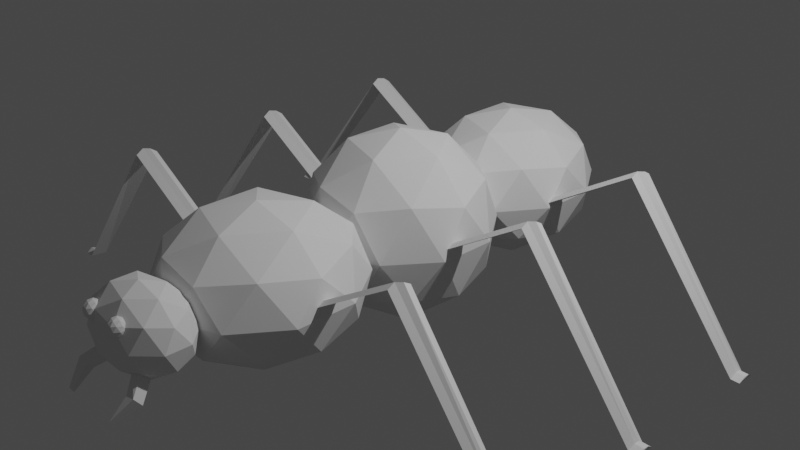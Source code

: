 # Source: ant.blend  (saved by Blender 2.92.15; exported with 4.5.12 LTS)
import bpy
from mathutils import Matrix  # noqa: F401  (used for matrix-valued properties, if any)

bpy.ops.wm.read_factory_settings(use_empty=True)
scene = bpy.context.scene
scene.name = 'Scene'

# ---- collections
col_collection = bpy.data.collections.new('Collection'); scene.collection.children.link(col_collection)

# ---- world
world_world = bpy.data.worlds.new('World'); scene.world = world_world
world_world.use_nodes = True; world_world.node_tree.nodes.clear()
_N = world_world.node_tree.nodes; _L = world_world.node_tree.links
n0 = _N.new('ShaderNodeOutputWorld'); n0.name = 'World Output'; n0.location = (300, 300)
n1 = _N.new('ShaderNodeBackground'); n1.name = 'Background'; n1.location = (10, 300)
n1.inputs[0].default_value = (0.05088, 0.05088, 0.05088, 1.0)
_L.new(n1.outputs[0], n0.inputs[0])
n0.is_active_output = True
world_world.color = (0.05088, 0.05088, 0.05088)
world_world.use_sun_shadow = False
world_world.sun_shadow_jitter_overblur = 0.0

# ---- cameras
cam_camera = bpy.data.cameras.new('Camera')
cam_camera.clip_end = 100.0
cam_camera.ortho_scale = 7.314

# ---- lights
light_light = bpy.data.lights.new('Light', 'POINT')
light_light.transmission_factor = 0.0
light_light.energy = 1000.0
light_light.shadow_soft_size = 0.1
light_light.shadow_maximum_resolution = 0.006
light_light.use_absolute_resolution = True

# ---- meshes
me_cube_002 = bpy.data.meshes.new('Cube.002')
me_cube_002.from_pydata([(-0.7942, -1.838, -0.5169), (-0.1438, 1.528, 0.7001), (-0.6421, -1.508, -0.5897), (0.2279, 2.582, 0.4027), (-0.4176, -2.018, -0.4936), (1.317, 1.175, 0.7001), (-0.2248, -1.523, -0.612), (1.689, 2.229, 0.4027), (0.4903, -0.3051, 0.1216), (0.7275, 0.3511, -0.08647), (2.235, 0.1825, -0.1372), (1.929, -0.8554, 0.1744), (-2.781, -1.523, 10.82), (-9.284, 6.947, 9.071), (2.695, 2.031, 7.917), (11.3, -0.0164, 10.51), (4.634, 3.635, 13.26), (-8.086, 7.938, 12.37), (0.7749, 13.69, 7.676), (13.49, 9.384, 8.563), (14.69, 10.38, 11.87), (2.713, 15.29, 13.02), (-5.888, 17.34, 10.43), (8.189, 18.84, 10.12), (-0.5248, -1.222, 9.175), (-7.566, 1.668, 9.854), (-4.347, 3.756, 8.147), (-10.68, 7.229, 10.77), (-6.862, 2.25, 11.8), (4.531, -2.425, 10.7), (7.75, -0.3368, 8.991), (0.6144, -0.2791, 12.32), (8.889, 0.6062, 12.13), (-2.504, 5.282, 13.23), (-9.393, 12.75, 9.625), (-8.689, 13.34, 11.57), (1.565, 7.718, 7.327), (-5.476, 10.61, 8.006), (14.1, 3.985, 9.371), (9.041, 5.189, 7.849), (10.88, 6.714, 12.93), (14.8, 4.568, 11.31), (-3.633, 12.13, 13.09), (3.843, 9.604, 13.61), (-3.48, 16.72, 8.805), (7.912, 12.04, 7.707), (16.09, 10.09, 10.17), (9.756, 13.57, 12.79), (-2.341, 17.66, 11.95), (4.794, 17.6, 8.621), (0.8775, 19.75, 10.24), (12.27, 15.07, 9.142), (12.97, 15.65, 11.08), (5.933, 18.54, 11.76), (-3.551, -0.9063, 5.256), (-10.76, 6.289, 3.473), (1.206, 1.359, 2.271), (9.852, -0.6511, 4.985), (3.234, 3.037, 7.864), (-9.502, 7.327, 6.93), (-1.805, 10.99, 2.1), (10.93, 6.702, 3.035), (12.19, 7.74, 6.492), (0.2233, 12.67, 7.694), (-8.423, 14.68, 4.98), (4.981, 14.93, 4.709), (-1.504, -0.9656, 3.549), (-8.535, 1.932, 4.256), (-5.739, 3.264, 2.501), (-12.03, 6.772, 5.24), (-7.798, 2.542, 6.288), (3.578, -2.147, 5.144), (6.375, -0.8157, 3.39), (-0.3119, 0.02111, 6.837), (7.567, 0.1711, 6.678), (-3.81, 4.86, 7.821), (-11.4, 11.09, 4.093), (-10.66, 11.7, 6.125), (-0.4775, 6.028, 1.695), (-7.509, 8.926, 2.401), (12.09, 2.325, 3.839), (7.009, 3.506, 2.244), (8.938, 5.103, 7.563), (12.83, 2.935, 5.871), (-5.58, 10.52, 7.721), (1.907, 8.001, 8.27), (-6.137, 13.86, 3.287), (5.239, 9.168, 2.144), (13.46, 7.257, 4.725), (7.168, 10.76, 7.463), (-4.945, 14.84, 6.574), (1.741, 14.01, 3.128), (-2.149, 16.18, 4.82), (9.228, 11.49, 3.677), (9.964, 12.1, 5.709), (2.933, 14.99, 6.415), (0.2091, 2.121, 15.86), (-6.01, 9.084, 14.14), (4.709, 4.638, 13.0), (12.53, 2.882, 15.6), (6.647, 6.242, 18.34), (-4.812, 10.08, 17.44), (2.468, 14.15, 12.82), (13.93, 10.31, 13.72), (15.13, 11.31, 17.02), (4.406, 15.75, 18.16), (-3.416, 17.51, 15.56), (8.906, 18.27, 15.3), (2.09, 2.183, 14.23), (-4.21, 4.796, 14.9), (-1.565, 6.276, 13.22), (-7.162, 9.472, 15.83), (-3.506, 5.379, 16.84), (6.688, 1.151, 15.75), (9.333, 2.63, 14.07), (3.23, 3.126, 17.37), (10.47, 3.573, 17.21), (0.2781, 7.801, 18.3), (-6.341, 13.84, 14.72), (-5.637, 14.42, 16.67), (3.418, 9.252, 12.44), (-2.882, 11.87, 13.11), (14.75, 5.967, 14.5), (10.15, 6.999, 12.97), (12.0, 8.525, 18.05), (15.46, 6.55, 16.44), (-1.039, 13.39, 18.19), (5.697, 11.14, 18.72), (-1.357, 16.82, 13.95), (8.837, 12.59, 12.86), (16.28, 10.92, 15.33), (10.68, 14.11, 17.94), (-0.2182, 17.76, 17.09), (5.885, 17.26, 13.79), (2.427, 19.24, 15.41), (12.62, 15.01, 14.32), (13.33, 15.59, 16.26), (7.025, 18.21, 16.93), (-3.135, 1.313, 1.262), (-7.162, 5.521, 0.5235), (-0.2432, 2.748, 0.009809), (4.545, 1.458, 1.107), (0.5866, 3.434, 2.298), (-6.649, 5.945, 1.938), (-1.969, 8.267, -0.0879), (5.266, 5.756, 0.2725), (5.779, 6.181, 1.687), (-1.139, 8.954, 2.2), (-5.928, 10.24, 1.104), (1.753, 10.39, 0.9485), (-1.864, 1.36, 0.5534), (-5.931, 2.989, 0.8553), (-4.231, 3.833, 0.1194), (-7.996, 5.712, 1.253), (-5.63, 3.239, 1.687), (0.9503, 0.6017, 1.198), (2.65, 1.445, 0.4622), (-1.377, 1.763, 1.898), (3.138, 1.849, 1.807), (-3.442, 4.486, 2.296), (-7.572, 8.238, 0.7623), (-7.271, 8.488, 1.594), (-1.179, 5.447, -0.2399), (-5.245, 7.077, 0.062), (5.889, 3.213, 0.6166), (3.074, 3.971, -0.0281), (3.863, 4.624, 2.148), (6.19, 3.463, 1.448), (-4.456, 7.73, 2.238), (-0.2035, 6.254, 2.45), (-4.52, 9.853, 0.403), (2.059, 7.215, -0.08552), (6.614, 5.989, 0.9576), (2.849, 7.869, 2.091), (-4.033, 10.26, 1.748), (-0.005737, 9.938, 0.3118), (-2.333, 11.1, 1.012), (4.247, 8.462, 0.5236), (4.548, 8.712, 1.355), (0.482, 10.34, 1.657), (-5.051, 13.37, 14.74), (-14.61, 24.95, 14.65), (-5.463, 13.8, 15.38), (-15.02, 25.38, 15.29), (-39.92, 14.3, 15.41), (-39.8, 14.64, 15.96), (-41.12, 14.75, 15.42), (-40.99, 15.09, 15.98), (-5.378, 14.24, 15.11), (-4.795, 13.95, 14.94), (-14.36, 25.53, 14.85), (-14.94, 25.81, 15.02), (-39.67, 14.88, 15.61), (-39.69, 15.09, 15.75), (-40.87, 15.32, 15.62), (-40.89, 15.54, 15.76), (13.93, 6.593, 15.24), (30.65, 8.332, 14.8), (14.29, 6.181, 14.6), (31.01, 7.919, 14.16), (37.9, -14.51, 15.13), (37.86, -14.6, 14.56), (39.09, -14.96, 15.11), (39.05, -15.04, 14.54), (14.75, 6.701, 14.83), (14.18, 6.985, 15.0), (30.89, 8.724, 14.57), (31.46, 8.44, 14.4), (38.15, -14.12, 14.89), (38.29, -14.09, 14.74), (39.34, -14.57, 14.87), (39.48, -14.54, 14.72), (-6.858, 11.88, 9.756), (-16.42, 23.45, 9.668), (-7.27, 12.31, 10.39), (-16.83, 23.88, 10.31), (-41.73, 12.8, 10.42), (-41.6, 13.14, 10.98), (-42.93, 13.25, 10.44), (-42.8, 13.59, 10.99), (-7.186, 12.74, 10.12), (-6.603, 12.45, 9.957), (-16.16, 24.03, 9.869), (-16.75, 24.32, 10.04), (-41.47, 13.38, 10.62), (-41.5, 13.59, 10.76), (-42.67, 13.83, 10.64), (-42.7, 14.04, 10.78), (12.12, 5.097, 10.25), (28.84, 6.836, 9.819), (12.49, 4.685, 9.613), (29.2, 6.423, 9.178), (36.09, -16.0, 10.14), (36.05, -16.09, 9.575), (37.29, -16.45, 10.12), (37.25, -16.54, 9.556), (12.94, 5.206, 9.85), (12.37, 5.489, 10.02), (29.09, 7.228, 9.584), (29.66, 6.944, 9.414), (36.34, -15.61, 9.907), (36.48, -15.58, 9.759), (37.54, -16.06, 9.888), (37.68, -16.03, 9.74), (-8.654, 10.39, 4.804), (-18.22, 21.97, 4.716), (-9.066, 10.82, 5.443), (-18.63, 22.4, 5.355), (-43.53, 11.32, 5.47), (-43.4, 11.66, 6.029), (-44.72, 11.76, 5.483), (-44.6, 12.1, 6.042), (-8.981, 11.26, 5.172), (-8.398, 10.97, 5.005), (-17.96, 22.54, 4.917), (-18.54, 22.83, 5.085), (-43.27, 11.89, 5.671), (-43.3, 12.11, 5.811), (-44.47, 12.34, 5.684), (-44.49, 12.56, 5.824), (10.33, 3.611, 5.303), (27.04, 5.349, 4.867), (10.69, 3.198, 4.661), (27.41, 4.937, 4.225), (34.3, -17.49, 5.19), (34.26, -17.58, 4.623), (35.49, -17.94, 5.171), (35.45, -18.03, 4.604), (11.14, 3.719, 4.897), (10.57, 4.003, 5.068), (27.29, 5.742, 4.632), (27.86, 5.458, 4.462), (34.54, -17.1, 4.955), (34.69, -17.07, 4.806), (35.74, -17.55, 4.936), (35.88, -17.52, 4.788), (-2.611, 7.293, 0.09397), (-3.228, 8.096, -0.07197), (-2.092, 7.63, -0.1815), (-1.276, 7.436, 0.06419), (-1.908, 7.782, 0.3256), (-3.115, 8.19, 0.2414), (-2.274, 8.736, -0.2043), (-1.068, 8.327, -0.1202), (-0.9539, 8.421, 0.1932), (-2.09, 8.888, 0.3028), (-2.906, 9.082, 0.05707), (-1.571, 9.225, 0.02729), (-2.397, 7.321, -0.06209), (-3.065, 7.595, 0.002286), (-2.76, 7.793, -0.1596), (-3.361, 8.123, 0.08895), (-2.999, 7.651, 0.1865), (-1.918, 7.207, 0.08232), (-1.612, 7.405, -0.0796), (-2.289, 7.411, 0.236), (-1.504, 7.495, 0.2185), (-2.585, 7.938, 0.3226), (-3.239, 8.647, -0.01941), (-3.172, 8.702, 0.1648), (-2.199, 8.169, -0.2374), (-2.867, 8.443, -0.173), (-1.01, 7.815, -0.04354), (-1.49, 7.929, -0.188), (-1.315, 8.074, 0.2943), (-0.9435, 7.87, 0.1407), (-2.692, 8.588, 0.3092), (-1.983, 8.348, 0.3587), (-2.678, 9.023, -0.09719), (-1.597, 8.579, -0.2014), (-0.821, 8.395, 0.03231), (-1.422, 8.724, 0.2809), (-2.57, 9.112, 0.2009), (-1.893, 9.107, -0.1147), (-2.264, 9.311, 0.03894), (-1.184, 8.867, -0.06523), (-1.117, 8.922, 0.119), (-1.785, 9.196, 0.1834), (2.267, 5.472, 0.04114), (1.65, 6.275, -0.1248), (2.786, 5.809, -0.2343), (3.602, 5.615, 0.01136), (2.97, 5.961, 0.2727), (1.763, 6.369, 0.1886), (2.604, 6.915, -0.2571), (3.811, 6.506, -0.173), (3.924, 6.6, 0.1404), (2.788, 7.067, 0.2499), (1.972, 7.261, 0.004239), (3.307, 7.404, -0.02554), (2.481, 5.5, -0.1149), (1.813, 5.774, -0.05054), (2.118, 5.972, -0.2125), (1.517, 6.302, 0.03612), (1.879, 5.83, 0.1337), (2.96, 5.386, 0.02949), (3.266, 5.584, -0.1324), (2.589, 5.59, 0.1831), (3.374, 5.674, 0.1656), (2.293, 6.117, 0.2698), (1.639, 6.826, -0.07223), (1.706, 6.881, 0.112), (2.679, 6.348, -0.2903), (2.011, 6.622, -0.2259), (3.868, 5.994, -0.09637), (3.388, 6.108, -0.2408), (3.563, 6.253, 0.2415), (3.935, 6.05, 0.08784), (2.186, 6.767, 0.2564), (2.895, 6.527, 0.3059), (2.2, 7.202, -0.15), (3.281, 6.758, -0.2542), (4.057, 6.574, -0.02052), (3.456, 6.903, 0.2281), (2.308, 7.291, 0.148), (2.985, 7.286, -0.1675), (2.614, 7.49, -0.01389), (3.695, 7.046, -0.1181), (3.761, 7.101, 0.06615), (3.093, 7.375, 0.1305), (-7.891, 0.8999, -0.4655), (-4.582, 4.431, 0.4383), (-8.005, 0.6666, -0.3646), (-4.976, 3.44, 0.7511), (-8.235, 1.133, -0.4766), (-5.93, 4.989, 0.4865), (-8.394, 0.7409, -0.3283), (-6.324, 3.999, 0.7993), (-7.028, 3.114, 0.03841), (-7.322, 2.426, 0.2342), (-8.721, 2.809, 0.3351), (-8.346, 3.864, 0.03242)], [], [(8, 1, 3, 9), (9, 3, 7, 10), (10, 7, 5, 11), (11, 5, 1, 8), (2, 6, 4, 0), (7, 3, 1, 5), (4, 11, 8, 0), (6, 10, 11, 4), (2, 9, 10, 6), (0, 8, 9, 2), (12, 25, 24), (13, 25, 27), (12, 24, 29), (12, 29, 31), (12, 31, 28), (13, 27, 34), (14, 26, 36), (15, 30, 38), (16, 32, 40), (17, 33, 42), (13, 34, 37), (14, 36, 39), (15, 38, 41), (16, 40, 43), (17, 42, 35), (18, 44, 49), (19, 45, 51), (20, 46, 52), (21, 47, 53), (22, 48, 50), (50, 53, 23), (50, 48, 53), (48, 21, 53), (53, 52, 23), (53, 47, 52), (47, 20, 52), (52, 51, 23), (52, 46, 51), (46, 19, 51), (51, 49, 23), (51, 45, 49), (45, 18, 49), (49, 50, 23), (49, 44, 50), (44, 22, 50), (35, 48, 22), (35, 42, 48), (42, 21, 48), (43, 47, 21), (43, 40, 47), (40, 20, 47), (41, 46, 20), (41, 38, 46), (38, 19, 46), (39, 45, 19), (39, 36, 45), (36, 18, 45), (37, 44, 18), (37, 34, 44), (34, 22, 44), (42, 43, 21), (42, 33, 43), (33, 16, 43), (40, 41, 20), (40, 32, 41), (32, 15, 41), (38, 39, 19), (38, 30, 39), (30, 14, 39), (36, 37, 18), (36, 26, 37), (26, 13, 37), (34, 35, 22), (34, 27, 35), (27, 17, 35), (28, 33, 17), (28, 31, 33), (31, 16, 33), (31, 32, 16), (31, 29, 32), (29, 15, 32), (29, 30, 15), (29, 24, 30), (24, 14, 30), (27, 28, 17), (27, 25, 28), (25, 12, 28), (24, 26, 14), (24, 25, 26), (25, 13, 26), (54, 67, 66), (55, 67, 69), (54, 66, 71), (54, 71, 73), (54, 73, 70), (55, 69, 76), (56, 68, 78), (57, 72, 80), (58, 74, 82), (59, 75, 84), (55, 76, 79), (56, 78, 81), (57, 80, 83), (58, 82, 85), (59, 84, 77), (60, 86, 91), (61, 87, 93), (62, 88, 94), (63, 89, 95), (64, 90, 92), (92, 95, 65), (92, 90, 95), (90, 63, 95), (95, 94, 65), (95, 89, 94), (89, 62, 94), (94, 93, 65), (94, 88, 93), (88, 61, 93), (93, 91, 65), (93, 87, 91), (87, 60, 91), (91, 92, 65), (91, 86, 92), (86, 64, 92), (77, 90, 64), (77, 84, 90), (84, 63, 90), (85, 89, 63), (85, 82, 89), (82, 62, 89), (83, 88, 62), (83, 80, 88), (80, 61, 88), (81, 87, 61), (81, 78, 87), (78, 60, 87), (79, 86, 60), (79, 76, 86), (76, 64, 86), (84, 85, 63), (84, 75, 85), (75, 58, 85), (82, 83, 62), (82, 74, 83), (74, 57, 83), (80, 81, 61), (80, 72, 81), (72, 56, 81), (78, 79, 60), (78, 68, 79), (68, 55, 79), (76, 77, 64), (76, 69, 77), (69, 59, 77), (70, 75, 59), (70, 73, 75), (73, 58, 75), (73, 74, 58), (73, 71, 74), (71, 57, 74), (71, 72, 57), (71, 66, 72), (66, 56, 72), (69, 70, 59), (69, 67, 70), (67, 54, 70), (66, 68, 56), (66, 67, 68), (67, 55, 68), (96, 109, 108), (97, 109, 111), (96, 108, 113), (96, 113, 115), (96, 115, 112), (97, 111, 118), (98, 110, 120), (99, 114, 122), (100, 116, 124), (101, 117, 126), (97, 118, 121), (98, 120, 123), (99, 122, 125), (100, 124, 127), (101, 126, 119), (102, 128, 133), (103, 129, 135), (104, 130, 136), (105, 131, 137), (106, 132, 134), (134, 137, 107), (134, 132, 137), (132, 105, 137), (137, 136, 107), (137, 131, 136), (131, 104, 136), (136, 135, 107), (136, 130, 135), (130, 103, 135), (135, 133, 107), (135, 129, 133), (129, 102, 133), (133, 134, 107), (133, 128, 134), (128, 106, 134), (119, 132, 106), (119, 126, 132), (126, 105, 132), (127, 131, 105), (127, 124, 131), (124, 104, 131), (125, 130, 104), (125, 122, 130), (122, 103, 130), (123, 129, 103), (123, 120, 129), (120, 102, 129), (121, 128, 102), (121, 118, 128), (118, 106, 128), (126, 127, 105), (126, 117, 127), (117, 100, 127), (124, 125, 104), (124, 116, 125), (116, 99, 125), (122, 123, 103), (122, 114, 123), (114, 98, 123), (120, 121, 102), (120, 110, 121), (110, 97, 121), (118, 119, 106), (118, 111, 119), (111, 101, 119), (112, 117, 101), (112, 115, 117), (115, 100, 117), (115, 116, 100), (115, 113, 116), (113, 99, 116), (113, 114, 99), (113, 108, 114), (108, 98, 114), (111, 112, 101), (111, 109, 112), (109, 96, 112), (108, 110, 98), (108, 109, 110), (109, 97, 110), (138, 151, 150), (139, 151, 153), (138, 150, 155), (138, 155, 157), (138, 157, 154), (139, 153, 160), (140, 152, 162), (141, 156, 164), (142, 158, 166), (143, 159, 168), (139, 160, 163), (140, 162, 165), (141, 164, 167), (142, 166, 169), (143, 168, 161), (144, 170, 175), (145, 171, 177), (146, 172, 178), (147, 173, 179), (148, 174, 176), (176, 179, 149), (176, 174, 179), (174, 147, 179), (179, 178, 149), (179, 173, 178), (173, 146, 178), (178, 177, 149), (178, 172, 177), (172, 145, 177), (177, 175, 149), (177, 171, 175), (171, 144, 175), (175, 176, 149), (175, 170, 176), (170, 148, 176), (161, 174, 148), (161, 168, 174), (168, 147, 174), (169, 173, 147), (169, 166, 173), (166, 146, 173), (167, 172, 146), (167, 164, 172), (164, 145, 172), (165, 171, 145), (165, 162, 171), (162, 144, 171), (163, 170, 144), (163, 160, 170), (160, 148, 170), (168, 169, 147), (168, 159, 169), (159, 142, 169), (166, 167, 146), (166, 158, 167), (158, 141, 167), (164, 165, 145), (164, 156, 165), (156, 140, 165), (162, 163, 144), (162, 152, 163), (152, 139, 163), (160, 161, 148), (160, 153, 161), (153, 143, 161), (154, 159, 143), (154, 157, 159), (157, 142, 159), (157, 158, 142), (157, 155, 158), (155, 141, 158), (155, 156, 141), (155, 150, 156), (150, 140, 156), (153, 154, 143), (153, 151, 154), (151, 138, 154), (150, 152, 140), (150, 151, 152), (151, 139, 152), (180, 182, 183, 181), (183, 185, 184, 181), (185, 187, 186, 184), (189, 190, 191, 188), (191, 190, 192, 193), (193, 192, 194, 195), (187, 185, 193, 195), (181, 184, 192, 190), (182, 180, 189, 188), (184, 186, 194, 192), (186, 187, 195, 194), (185, 183, 191, 193), (183, 182, 188, 191), (180, 181, 190, 189), (196, 198, 199, 197), (199, 201, 200, 197), (201, 203, 202, 200), (205, 206, 207, 204), (207, 206, 208, 209), (209, 208, 210, 211), (203, 201, 209, 211), (197, 200, 208, 206), (198, 196, 205, 204), (200, 202, 210, 208), (202, 203, 211, 210), (201, 199, 207, 209), (199, 198, 204, 207), (196, 197, 206, 205), (212, 214, 215, 213), (215, 217, 216, 213), (217, 219, 218, 216), (221, 222, 223, 220), (223, 222, 224, 225), (225, 224, 226, 227), (219, 217, 225, 227), (213, 216, 224, 222), (214, 212, 221, 220), (216, 218, 226, 224), (218, 219, 227, 226), (217, 215, 223, 225), (215, 214, 220, 223), (212, 213, 222, 221), (228, 230, 231, 229), (231, 233, 232, 229), (233, 235, 234, 232), (237, 238, 239, 236), (239, 238, 240, 241), (241, 240, 242, 243), (235, 233, 241, 243), (229, 232, 240, 238), (230, 228, 237, 236), (232, 234, 242, 240), (234, 235, 243, 242), (233, 231, 239, 241), (231, 230, 236, 239), (228, 229, 238, 237), (244, 246, 247, 245), (247, 249, 248, 245), (249, 251, 250, 248), (253, 254, 255, 252), (255, 254, 256, 257), (257, 256, 258, 259), (251, 249, 257, 259), (245, 248, 256, 254), (246, 244, 253, 252), (248, 250, 258, 256), (250, 251, 259, 258), (249, 247, 255, 257), (247, 246, 252, 255), (244, 245, 254, 253), (260, 262, 263, 261), (263, 265, 264, 261), (265, 267, 266, 264), (269, 270, 271, 268), (271, 270, 272, 273), (273, 272, 274, 275), (267, 265, 273, 275), (261, 264, 272, 270), (262, 260, 269, 268), (264, 266, 274, 272), (266, 267, 275, 274), (265, 263, 271, 273), (263, 262, 268, 271), (260, 261, 270, 269), (276, 289, 288), (277, 289, 291), (276, 288, 293), (276, 293, 295), (276, 295, 292), (277, 291, 298), (278, 290, 300), (279, 294, 302), (280, 296, 304), (281, 297, 306), (277, 298, 301), (278, 300, 303), (279, 302, 305), (280, 304, 307), (281, 306, 299), (282, 308, 313), (283, 309, 315), (284, 310, 316), (285, 311, 317), (286, 312, 314), (314, 317, 287), (314, 312, 317), (312, 285, 317), (317, 316, 287), (317, 311, 316), (311, 284, 316), (316, 315, 287), (316, 310, 315), (310, 283, 315), (315, 313, 287), (315, 309, 313), (309, 282, 313), (313, 314, 287), (313, 308, 314), (308, 286, 314), (299, 312, 286), (299, 306, 312), (306, 285, 312), (307, 311, 285), (307, 304, 311), (304, 284, 311), (305, 310, 284), (305, 302, 310), (302, 283, 310), (303, 309, 283), (303, 300, 309), (300, 282, 309), (301, 308, 282), (301, 298, 308), (298, 286, 308), (306, 307, 285), (306, 297, 307), (297, 280, 307), (304, 305, 284), (304, 296, 305), (296, 279, 305), (302, 303, 283), (302, 294, 303), (294, 278, 303), (300, 301, 282), (300, 290, 301), (290, 277, 301), (298, 299, 286), (298, 291, 299), (291, 281, 299), (292, 297, 281), (292, 295, 297), (295, 280, 297), (295, 296, 280), (295, 293, 296), (293, 279, 296), (293, 294, 279), (293, 288, 294), (288, 278, 294), (291, 292, 281), (291, 289, 292), (289, 276, 292), (288, 290, 278), (288, 289, 290), (289, 277, 290), (318, 331, 330), (319, 331, 333), (318, 330, 335), (318, 335, 337), (318, 337, 334), (319, 333, 340), (320, 332, 342), (321, 336, 344), (322, 338, 346), (323, 339, 348), (319, 340, 343), (320, 342, 345), (321, 344, 347), (322, 346, 349), (323, 348, 341), (324, 350, 355), (325, 351, 357), (326, 352, 358), (327, 353, 359), (328, 354, 356), (356, 359, 329), (356, 354, 359), (354, 327, 359), (359, 358, 329), (359, 353, 358), (353, 326, 358), (358, 357, 329), (358, 352, 357), (352, 325, 357), (357, 355, 329), (357, 351, 355), (351, 324, 355), (355, 356, 329), (355, 350, 356), (350, 328, 356), (341, 354, 328), (341, 348, 354), (348, 327, 354), (349, 353, 327), (349, 346, 353), (346, 326, 353), (347, 352, 326), (347, 344, 352), (344, 325, 352), (345, 351, 325), (345, 342, 351), (342, 324, 351), (343, 350, 324), (343, 340, 350), (340, 328, 350), (348, 349, 327), (348, 339, 349), (339, 322, 349), (346, 347, 326), (346, 338, 347), (338, 321, 347), (344, 345, 325), (344, 336, 345), (336, 320, 345), (342, 343, 324), (342, 332, 343), (332, 319, 343), (340, 341, 328), (340, 333, 341), (333, 323, 341), (334, 339, 323), (334, 337, 339), (337, 322, 339), (337, 338, 322), (337, 335, 338), (335, 321, 338), (335, 336, 321), (335, 330, 336), (330, 320, 336), (333, 334, 323), (333, 331, 334), (331, 318, 334), (330, 332, 320), (330, 331, 332), (331, 319, 332), (368, 361, 363, 369), (369, 363, 367, 370), (370, 367, 365, 371), (371, 365, 361, 368), (362, 366, 364, 360), (367, 363, 361, 365), (364, 371, 368, 360), (366, 370, 371, 364), (362, 369, 370, 366), (360, 368, 369, 362)])
_uv = me_cube_002.uv_layers.new(name='UVMap')
_uv.uv.foreach_set('vector', [0.5021, 0.0, 0.625, 0.0, 0.625, 0.25, 0.5021, 0.4498, 0.5021, 0.4498, 0.625, 0.25, 0.625, 0.5, 0.5021, 0.5, 0.5021, 0.5, 0.625, 0.5, 0.625, 0.75, 0.5021, 0.75, 0.5021, 0.75, 0.625, 0.75, 0.625, 1.0, 0.5021, 0.8002, 0.125, 0.5, 0.375, 0.5, 0.375, 0.75, 0.125, 0.75, 0.625, 0.5, 0.875, 0.5, 0.875, 0.75, 0.625, 0.75, 0.375, 0.75, 0.5021, 0.75, 0.5021, 0.8002, 0.375, 1.0, 0.375, 0.5, 0.5021, 0.5, 0.5021, 0.75, 0.375, 0.75, 0.375, 0.25, 0.5021, 0.4498, 0.5021, 0.5, 0.375, 0.5, 0.375, 0.0, 0.5021, 0.0, 0.5021, 0.4498, 0.375, 0.25, 0.8182, 0.0, 0.7727, 0.07873, 0.8636, 0.07873, 0.7273, 0.1575, 0.6818, 0.07873, 0.6364, 0.1575, 0.09091, 0.0, 0.04545, 0.07873, 0.1364, 0.07873, 0.2727, 0.0, 0.2273, 0.07873, 0.3182, 0.07873, 0.4545, 0.0, 0.4091, 0.07873, 0.5, 0.07873, 0.7273, 0.1575, 0.6364, 0.1575, 0.6818, 0.2362, 0.9091, 0.1575, 0.8182, 0.1575, 0.8636, 0.2362, 0.1818, 0.1575, 0.09091, 0.1575, 0.1364, 0.2362, 0.3636, 0.1575, 0.2727, 0.1575, 0.3182, 0.2362, 0.5455, 0.1575, 0.4545, 0.1575, 0.5, 0.2362, 0.7273, 0.1575, 0.6818, 0.2362, 0.7727, 0.2362, 0.9091, 0.1575, 0.8636, 0.2362, 0.9545, 0.2362, 0.1818, 0.1575, 0.1364, 0.2362, 0.2273, 0.2362, 0.3636, 0.1575, 0.3182, 0.2362, 0.4091, 0.2362, 0.5455, 0.1575, 0.5, 0.2362, 0.5909, 0.2362, 0.8182, 0.3149, 0.7273, 0.3149, 0.7727, 0.3937, 1.0, 0.3149, 0.9091, 0.3149, 0.9545, 0.3937, 0.2727, 0.3149, 0.1818, 0.3149, 0.2273, 0.3937, 0.4545, 0.3149, 0.3636, 0.3149, 0.4091, 0.3937, 0.6364, 0.3149, 0.5455, 0.3149, 0.5909, 0.3937, 0.5909, 0.3937, 0.5, 0.3937, 0.5455, 0.4724, 0.5909, 0.3937, 0.5455, 0.3149, 0.5, 0.3937, 0.5455, 0.3149, 0.4545, 0.3149, 0.5, 0.3937, 0.4091, 0.3937, 0.3182, 0.3937, 0.3636, 0.4724, 0.4091, 0.3937, 0.3636, 0.3149, 0.3182, 0.3937, 0.3636, 0.3149, 0.2727, 0.3149, 0.3182, 0.3937, 0.2273, 0.3937, 0.1364, 0.3937, 0.1818, 0.4724, 0.2273, 0.3937, 0.1818, 0.3149, 0.1364, 0.3937, 0.1818, 0.3149, 0.09091, 0.3149, 0.1364, 0.3937, 0.9545, 0.3937, 0.8636, 0.3937, 0.9091, 0.4724, 0.9545, 0.3937, 0.9091, 0.3149, 0.8636, 0.3937, 0.9091, 0.3149, 0.8182, 0.3149, 0.8636, 0.3937, 0.7727, 0.3937, 0.6818, 0.3937, 0.7273, 0.4724, 0.7727, 0.3937, 0.7273, 0.3149, 0.6818, 0.3937, 0.7273, 0.3149, 0.6364, 0.3149, 0.6818, 0.3937, 0.5909, 0.2362, 0.5455, 0.3149, 0.6364, 0.3149, 0.5909, 0.2362, 0.5, 0.2362, 0.5455, 0.3149, 0.5, 0.2362, 0.4545, 0.3149, 0.5455, 0.3149, 0.4091, 0.2362, 0.3636, 0.3149, 0.4545, 0.3149, 0.4091, 0.2362, 0.3182, 0.2362, 0.3636, 0.3149, 0.3182, 0.2362, 0.2727, 0.3149, 0.3636, 0.3149, 0.2273, 0.2362, 0.1818, 0.3149, 0.2727, 0.3149, 0.2273, 0.2362, 0.1364, 0.2362, 0.1818, 0.3149, 0.1364, 0.2362, 0.09091, 0.3149, 0.1818, 0.3149, 0.9545, 0.2362, 0.9091, 0.3149, 1.0, 0.3149, 0.9545, 0.2362, 0.8636, 0.2362, 0.9091, 0.3149, 0.8636, 0.2362, 0.8182, 0.3149, 0.9091, 0.3149, 0.7727, 0.2362, 0.7273, 0.3149, 0.8182, 0.3149, 0.7727, 0.2362, 0.6818, 0.2362, 0.7273, 0.3149, 0.6818, 0.2362, 0.6364, 0.3149, 0.7273, 0.3149, 0.5, 0.2362, 0.4091, 0.2362, 0.4545, 0.3149, 0.5, 0.2362, 0.4545, 0.1575, 0.4091, 0.2362, 0.4545, 0.1575, 0.3636, 0.1575, 0.4091, 0.2362, 0.3182, 0.2362, 0.2273, 0.2362, 0.2727, 0.3149, 0.3182, 0.2362, 0.2727, 0.1575, 0.2273, 0.2362, 0.2727, 0.1575, 0.1818, 0.1575, 0.2273, 0.2362, 0.1364, 0.2362, 0.04545, 0.2362, 0.09091, 0.3149, 0.1364, 0.2362, 0.09091, 0.1575, 0.04545, 0.2362, 0.09091, 0.1575, 0.0, 0.1575, 0.04545, 0.2362, 0.8636, 0.2362, 0.7727, 0.2362, 0.8182, 0.3149, 0.8636, 0.2362, 0.8182, 0.1575, 0.7727, 0.2362, 0.8182, 0.1575, 0.7273, 0.1575, 0.7727, 0.2362, 0.6818, 0.2362, 0.5909, 0.2362, 0.6364, 0.3149, 0.6818, 0.2362, 0.6364, 0.1575, 0.5909, 0.2362, 0.6364, 0.1575, 0.5455, 0.1575, 0.5909, 0.2362, 0.5, 0.07873, 0.4545, 0.1575, 0.5455, 0.1575, 0.5, 0.07873, 0.4091, 0.07873, 0.4545, 0.1575, 0.4091, 0.07873, 0.3636, 0.1575, 0.4545, 0.1575, 0.3182, 0.07873, 0.2727, 0.1575, 0.3636, 0.1575, 0.3182, 0.07873, 0.2273, 0.07873, 0.2727, 0.1575, 0.2273, 0.07873, 0.1818, 0.1575, 0.2727, 0.1575, 0.1364, 0.07873, 0.09091, 0.1575, 0.1818, 0.1575, 0.1364, 0.07873, 0.04545, 0.07873, 0.09091, 0.1575, 0.04545, 0.07873, 0.0, 0.1575, 0.09091, 0.1575, 0.6364, 0.1575, 0.5909, 0.07873, 0.5455, 0.1575, 0.6364, 0.1575, 0.6818, 0.07873, 0.5909, 0.07873, 0.6818, 0.07873, 0.6364, 0.0, 0.5909, 0.07873, 0.8636, 0.07873, 0.8182, 0.1575, 0.9091, 0.1575, 0.8636, 0.07873, 0.7727, 0.07873, 0.8182, 0.1575, 0.7727, 0.07873, 0.7273, 0.1575, 0.8182, 0.1575, 0.8182, 0.0, 0.7727, 0.07873, 0.8636, 0.07873, 0.7273, 0.1575, 0.6818, 0.07873, 0.6364, 0.1575, 0.09091, 0.0, 0.04545, 0.07873, 0.1364, 0.07873, 0.2727, 0.0, 0.2273, 0.07873, 0.3182, 0.07873, 0.4545, 0.0, 0.4091, 0.07873, 0.5, 0.07873, 0.7273, 0.1575, 0.6364, 0.1575, 0.6818, 0.2362, 0.9091, 0.1575, 0.8182, 0.1575, 0.8636, 0.2362, 0.1818, 0.1575, 0.09091, 0.1575, 0.1364, 0.2362, 0.3636, 0.1575, 0.2727, 0.1575, 0.3182, 0.2362, 0.5455, 0.1575, 0.4545, 0.1575, 0.5, 0.2362, 0.7273, 0.1575, 0.6818, 0.2362, 0.7727, 0.2362, 0.9091, 0.1575, 0.8636, 0.2362, 0.9545, 0.2362, 0.1818, 0.1575, 0.1364, 0.2362, 0.2273, 0.2362, 0.3636, 0.1575, 0.3182, 0.2362, 0.4091, 0.2362, 0.5455, 0.1575, 0.5, 0.2362, 0.5909, 0.2362, 0.8182, 0.3149, 0.7273, 0.3149, 0.7727, 0.3937, 1.0, 0.3149, 0.9091, 0.3149, 0.9545, 0.3937, 0.2727, 0.3149, 0.1818, 0.3149, 0.2273, 0.3937, 0.4545, 0.3149, 0.3636, 0.3149, 0.4091, 0.3937, 0.6364, 0.3149, 0.5455, 0.3149, 0.5909, 0.3937, 0.5909, 0.3937, 0.5, 0.3937, 0.5455, 0.4724, 0.5909, 0.3937, 0.5455, 0.3149, 0.5, 0.3937, 0.5455, 0.3149, 0.4545, 0.3149, 0.5, 0.3937, 0.4091, 0.3937, 0.3182, 0.3937, 0.3636, 0.4724, 0.4091, 0.3937, 0.3636, 0.3149, 0.3182, 0.3937, 0.3636, 0.3149, 0.2727, 0.3149, 0.3182, 0.3937, 0.2273, 0.3937, 0.1364, 0.3937, 0.1818, 0.4724, 0.2273, 0.3937, 0.1818, 0.3149, 0.1364, 0.3937, 0.1818, 0.3149, 0.09091, 0.3149, 0.1364, 0.3937, 0.9545, 0.3937, 0.8636, 0.3937, 0.9091, 0.4724, 0.9545, 0.3937, 0.9091, 0.3149, 0.8636, 0.3937, 0.9091, 0.3149, 0.8182, 0.3149, 0.8636, 0.3937, 0.7727, 0.3937, 0.6818, 0.3937, 0.7273, 0.4724, 0.7727, 0.3937, 0.7273, 0.3149, 0.6818, 0.3937, 0.7273, 0.3149, 0.6364, 0.3149, 0.6818, 0.3937, 0.5909, 0.2362, 0.5455, 0.3149, 0.6364, 0.3149, 0.5909, 0.2362, 0.5, 0.2362, 0.5455, 0.3149, 0.5, 0.2362, 0.4545, 0.3149, 0.5455, 0.3149, 0.4091, 0.2362, 0.3636, 0.3149, 0.4545, 0.3149, 0.4091, 0.2362, 0.3182, 0.2362, 0.3636, 0.3149, 0.3182, 0.2362, 0.2727, 0.3149, 0.3636, 0.3149, 0.2273, 0.2362, 0.1818, 0.3149, 0.2727, 0.3149, 0.2273, 0.2362, 0.1364, 0.2362, 0.1818, 0.3149, 0.1364, 0.2362, 0.09091, 0.3149, 0.1818, 0.3149, 0.9545, 0.2362, 0.9091, 0.3149, 1.0, 0.3149, 0.9545, 0.2362, 0.8636, 0.2362, 0.9091, 0.3149, 0.8636, 0.2362, 0.8182, 0.3149, 0.9091, 0.3149, 0.7727, 0.2362, 0.7273, 0.3149, 0.8182, 0.3149, 0.7727, 0.2362, 0.6818, 0.2362, 0.7273, 0.3149, 0.6818, 0.2362, 0.6364, 0.3149, 0.7273, 0.3149, 0.5, 0.2362, 0.4091, 0.2362, 0.4545, 0.3149, 0.5, 0.2362, 0.4545, 0.1575, 0.4091, 0.2362, 0.4545, 0.1575, 0.3636, 0.1575, 0.4091, 0.2362, 0.3182, 0.2362, 0.2273, 0.2362, 0.2727, 0.3149, 0.3182, 0.2362, 0.2727, 0.1575, 0.2273, 0.2362, 0.2727, 0.1575, 0.1818, 0.1575, 0.2273, 0.2362, 0.1364, 0.2362, 0.04545, 0.2362, 0.09091, 0.3149, 0.1364, 0.2362, 0.09091, 0.1575, 0.04545, 0.2362, 0.09091, 0.1575, 0.0, 0.1575, 0.04545, 0.2362, 0.8636, 0.2362, 0.7727, 0.2362, 0.8182, 0.3149, 0.8636, 0.2362, 0.8182, 0.1575, 0.7727, 0.2362, 0.8182, 0.1575, 0.7273, 0.1575, 0.7727, 0.2362, 0.6818, 0.2362, 0.5909, 0.2362, 0.6364, 0.3149, 0.6818, 0.2362, 0.6364, 0.1575, 0.5909, 0.2362, 0.6364, 0.1575, 0.5455, 0.1575, 0.5909, 0.2362, 0.5, 0.07873, 0.4545, 0.1575, 0.5455, 0.1575, 0.5, 0.07873, 0.4091, 0.07873, 0.4545, 0.1575, 0.4091, 0.07873, 0.3636, 0.1575, 0.4545, 0.1575, 0.3182, 0.07873, 0.2727, 0.1575, 0.3636, 0.1575, 0.3182, 0.07873, 0.2273, 0.07873, 0.2727, 0.1575, 0.2273, 0.07873, 0.1818, 0.1575, 0.2727, 0.1575, 0.1364, 0.07873, 0.09091, 0.1575, 0.1818, 0.1575, 0.1364, 0.07873, 0.04545, 0.07873, 0.09091, 0.1575, 0.04545, 0.07873, 0.0, 0.1575, 0.09091, 0.1575, 0.6364, 0.1575, 0.5909, 0.07873, 0.5455, 0.1575, 0.6364, 0.1575, 0.6818, 0.07873, 0.5909, 0.07873, 0.6818, 0.07873, 0.6364, 0.0, 0.5909, 0.07873, 0.8636, 0.07873, 0.8182, 0.1575, 0.9091, 0.1575, 0.8636, 0.07873, 0.7727, 0.07873, 0.8182, 0.1575, 0.7727, 0.07873, 0.7273, 0.1575, 0.8182, 0.1575, 0.8182, 0.0, 0.7727, 0.07873, 0.8636, 0.07873, 0.7273, 0.1575, 0.6818, 0.07873, 0.6364, 0.1575, 0.09091, 0.0, 0.04545, 0.07873, 0.1364, 0.07873, 0.2727, 0.0, 0.2273, 0.07873, 0.3182, 0.07873, 0.4545, 0.0, 0.4091, 0.07873, 0.5, 0.07873, 0.7273, 0.1575, 0.6364, 0.1575, 0.6818, 0.2362, 0.9091, 0.1575, 0.8182, 0.1575, 0.8636, 0.2362, 0.1818, 0.1575, 0.09091, 0.1575, 0.1364, 0.2362, 0.3636, 0.1575, 0.2727, 0.1575, 0.3182, 0.2362, 0.5455, 0.1575, 0.4545, 0.1575, 0.5, 0.2362, 0.7273, 0.1575, 0.6818, 0.2362, 0.7727, 0.2362, 0.9091, 0.1575, 0.8636, 0.2362, 0.9545, 0.2362, 0.1818, 0.1575, 0.1364, 0.2362, 0.2273, 0.2362, 0.3636, 0.1575, 0.3182, 0.2362, 0.4091, 0.2362, 0.5455, 0.1575, 0.5, 0.2362, 0.5909, 0.2362, 0.8182, 0.3149, 0.7273, 0.3149, 0.7727, 0.3937, 1.0, 0.3149, 0.9091, 0.3149, 0.9545, 0.3937, 0.2727, 0.3149, 0.1818, 0.3149, 0.2273, 0.3937, 0.4545, 0.3149, 0.3636, 0.3149, 0.4091, 0.3937, 0.6364, 0.3149, 0.5455, 0.3149, 0.5909, 0.3937, 0.5909, 0.3937, 0.5, 0.3937, 0.5455, 0.4724, 0.5909, 0.3937, 0.5455, 0.3149, 0.5, 0.3937, 0.5455, 0.3149, 0.4545, 0.3149, 0.5, 0.3937, 0.4091, 0.3937, 0.3182, 0.3937, 0.3636, 0.4724, 0.4091, 0.3937, 0.3636, 0.3149, 0.3182, 0.3937, 0.3636, 0.3149, 0.2727, 0.3149, 0.3182, 0.3937, 0.2273, 0.3937, 0.1364, 0.3937, 0.1818, 0.4724, 0.2273, 0.3937, 0.1818, 0.3149, 0.1364, 0.3937, 0.1818, 0.3149, 0.09091, 0.3149, 0.1364, 0.3937, 0.9545, 0.3937, 0.8636, 0.3937, 0.9091, 0.4724, 0.9545, 0.3937, 0.9091, 0.3149, 0.8636, 0.3937, 0.9091, 0.3149, 0.8182, 0.3149, 0.8636, 0.3937, 0.7727, 0.3937, 0.6818, 0.3937, 0.7273, 0.4724, 0.7727, 0.3937, 0.7273, 0.3149, 0.6818, 0.3937, 0.7273, 0.3149, 0.6364, 0.3149, 0.6818, 0.3937, 0.5909, 0.2362, 0.5455, 0.3149, 0.6364, 0.3149, 0.5909, 0.2362, 0.5, 0.2362, 0.5455, 0.3149, 0.5, 0.2362, 0.4545, 0.3149, 0.5455, 0.3149, 0.4091, 0.2362, 0.3636, 0.3149, 0.4545, 0.3149, 0.4091, 0.2362, 0.3182, 0.2362, 0.3636, 0.3149, 0.3182, 0.2362, 0.2727, 0.3149, 0.3636, 0.3149, 0.2273, 0.2362, 0.1818, 0.3149, 0.2727, 0.3149, 0.2273, 0.2362, 0.1364, 0.2362, 0.1818, 0.3149, 0.1364, 0.2362, 0.09091, 0.3149, 0.1818, 0.3149, 0.9545, 0.2362, 0.9091, 0.3149, 1.0, 0.3149, 0.9545, 0.2362, 0.8636, 0.2362, 0.9091, 0.3149, 0.8636, 0.2362, 0.8182, 0.3149, 0.9091, 0.3149, 0.7727, 0.2362, 0.7273, 0.3149, 0.8182, 0.3149, 0.7727, 0.2362, 0.6818, 0.2362, 0.7273, 0.3149, 0.6818, 0.2362, 0.6364, 0.3149, 0.7273, 0.3149, 0.5, 0.2362, 0.4091, 0.2362, 0.4545, 0.3149, 0.5, 0.2362, 0.4545, 0.1575, 0.4091, 0.2362, 0.4545, 0.1575, 0.3636, 0.1575, 0.4091, 0.2362, 0.3182, 0.2362, 0.2273, 0.2362, 0.2727, 0.3149, 0.3182, 0.2362, 0.2727, 0.1575, 0.2273, 0.2362, 0.2727, 0.1575, 0.1818, 0.1575, 0.2273, 0.2362, 0.1364, 0.2362, 0.04545, 0.2362, 0.09091, 0.3149, 0.1364, 0.2362, 0.09091, 0.1575, 0.04545, 0.2362, 0.09091, 0.1575, 0.0, 0.1575, 0.04545, 0.2362, 0.8636, 0.2362, 0.7727, 0.2362, 0.8182, 0.3149, 0.8636, 0.2362, 0.8182, 0.1575, 0.7727, 0.2362, 0.8182, 0.1575, 0.7273, 0.1575, 0.7727, 0.2362, 0.6818, 0.2362, 0.5909, 0.2362, 0.6364, 0.3149, 0.6818, 0.2362, 0.6364, 0.1575, 0.5909, 0.2362, 0.6364, 0.1575, 0.5455, 0.1575, 0.5909, 0.2362, 0.5, 0.07873, 0.4545, 0.1575, 0.5455, 0.1575, 0.5, 0.07873, 0.4091, 0.07873, 0.4545, 0.1575, 0.4091, 0.07873, 0.3636, 0.1575, 0.4545, 0.1575, 0.3182, 0.07873, 0.2727, 0.1575, 0.3636, 0.1575, 0.3182, 0.07873, 0.2273, 0.07873, 0.2727, 0.1575, 0.2273, 0.07873, 0.1818, 0.1575, 0.2727, 0.1575, 0.1364, 0.07873, 0.09091, 0.1575, 0.1818, 0.1575, 0.1364, 0.07873, 0.04545, 0.07873, 0.09091, 0.1575, 0.04545, 0.07873, 0.0, 0.1575, 0.09091, 0.1575, 0.6364, 0.1575, 0.5909, 0.07873, 0.5455, 0.1575, 0.6364, 0.1575, 0.6818, 0.07873, 0.5909, 0.07873, 0.6818, 0.07873, 0.6364, 0.0, 0.5909, 0.07873, 0.8636, 0.07873, 0.8182, 0.1575, 0.9091, 0.1575, 0.8636, 0.07873, 0.7727, 0.07873, 0.8182, 0.1575, 0.7727, 0.07873, 0.7273, 0.1575, 0.8182, 0.1575, 0.8182, 0.0, 0.7727, 0.07873, 0.8636, 0.07873, 0.7273, 0.1575, 0.6818, 0.07873, 0.6364, 0.1575, 0.09091, 0.0, 0.04545, 0.07873, 0.1364, 0.07873, 0.2727, 0.0, 0.2273, 0.07873, 0.3182, 0.07873, 0.4545, 0.0, 0.4091, 0.07873, 0.5, 0.07873, 0.7273, 0.1575, 0.6364, 0.1575, 0.6818, 0.2362, 0.9091, 0.1575, 0.8182, 0.1575, 0.8636, 0.2362, 0.1818, 0.1575, 0.09091, 0.1575, 0.1364, 0.2362, 0.3636, 0.1575, 0.2727, 0.1575, 0.3182, 0.2362, 0.5455, 0.1575, 0.4545, 0.1575, 0.5, 0.2362, 0.7273, 0.1575, 0.6818, 0.2362, 0.7727, 0.2362, 0.9091, 0.1575, 0.8636, 0.2362, 0.9545, 0.2362, 0.1818, 0.1575, 0.1364, 0.2362, 0.2273, 0.2362, 0.3636, 0.1575, 0.3182, 0.2362, 0.4091, 0.2362, 0.5455, 0.1575, 0.5, 0.2362, 0.5909, 0.2362, 0.8182, 0.3149, 0.7273, 0.3149, 0.7727, 0.3937, 1.0, 0.3149, 0.9091, 0.3149, 0.9545, 0.3937, 0.2727, 0.3149, 0.1818, 0.3149, 0.2273, 0.3937, 0.4545, 0.3149, 0.3636, 0.3149, 0.4091, 0.3937, 0.6364, 0.3149, 0.5455, 0.3149, 0.5909, 0.3937, 0.5909, 0.3937, 0.5, 0.3937, 0.5455, 0.4724, 0.5909, 0.3937, 0.5455, 0.3149, 0.5, 0.3937, 0.5455, 0.3149, 0.4545, 0.3149, 0.5, 0.3937, 0.4091, 0.3937, 0.3182, 0.3937, 0.3636, 0.4724, 0.4091, 0.3937, 0.3636, 0.3149, 0.3182, 0.3937, 0.3636, 0.3149, 0.2727, 0.3149, 0.3182, 0.3937, 0.2273, 0.3937, 0.1364, 0.3937, 0.1818, 0.4724, 0.2273, 0.3937, 0.1818, 0.3149, 0.1364, 0.3937, 0.1818, 0.3149, 0.09091, 0.3149, 0.1364, 0.3937, 0.9545, 0.3937, 0.8636, 0.3937, 0.9091, 0.4724, 0.9545, 0.3937, 0.9091, 0.3149, 0.8636, 0.3937, 0.9091, 0.3149, 0.8182, 0.3149, 0.8636, 0.3937, 0.7727, 0.3937, 0.6818, 0.3937, 0.7273, 0.4724, 0.7727, 0.3937, 0.7273, 0.3149, 0.6818, 0.3937, 0.7273, 0.3149, 0.6364, 0.3149, 0.6818, 0.3937, 0.5909, 0.2362, 0.5455, 0.3149, 0.6364, 0.3149, 0.5909, 0.2362, 0.5, 0.2362, 0.5455, 0.3149, 0.5, 0.2362, 0.4545, 0.3149, 0.5455, 0.3149, 0.4091, 0.2362, 0.3636, 0.3149, 0.4545, 0.3149, 0.4091, 0.2362, 0.3182, 0.2362, 0.3636, 0.3149, 0.3182, 0.2362, 0.2727, 0.3149, 0.3636, 0.3149, 0.2273, 0.2362, 0.1818, 0.3149, 0.2727, 0.3149, 0.2273, 0.2362, 0.1364, 0.2362, 0.1818, 0.3149, 0.1364, 0.2362, 0.09091, 0.3149, 0.1818, 0.3149, 0.9545, 0.2362, 0.9091, 0.3149, 1.0, 0.3149, 0.9545, 0.2362, 0.8636, 0.2362, 0.9091, 0.3149, 0.8636, 0.2362, 0.8182, 0.3149, 0.9091, 0.3149, 0.7727, 0.2362, 0.7273, 0.3149, 0.8182, 0.3149, 0.7727, 0.2362, 0.6818, 0.2362, 0.7273, 0.3149, 0.6818, 0.2362, 0.6364, 0.3149, 0.7273, 0.3149, 0.5, 0.2362, 0.4091, 0.2362, 0.4545, 0.3149, 0.5, 0.2362, 0.4545, 0.1575, 0.4091, 0.2362, 0.4545, 0.1575, 0.3636, 0.1575, 0.4091, 0.2362, 0.3182, 0.2362, 0.2273, 0.2362, 0.2727, 0.3149, 0.3182, 0.2362, 0.2727, 0.1575, 0.2273, 0.2362, 0.2727, 0.1575, 0.1818, 0.1575, 0.2273, 0.2362, 0.1364, 0.2362, 0.04545, 0.2362, 0.09091, 0.3149, 0.1364, 0.2362, 0.09091, 0.1575, 0.04545, 0.2362, 0.09091, 0.1575, 0.0, 0.1575, 0.04545, 0.2362, 0.8636, 0.2362, 0.7727, 0.2362, 0.8182, 0.3149, 0.8636, 0.2362, 0.8182, 0.1575, 0.7727, 0.2362, 0.8182, 0.1575, 0.7273, 0.1575, 0.7727, 0.2362, 0.6818, 0.2362, 0.5909, 0.2362, 0.6364, 0.3149, 0.6818, 0.2362, 0.6364, 0.1575, 0.5909, 0.2362, 0.6364, 0.1575, 0.5455, 0.1575, 0.5909, 0.2362, 0.5, 0.07873, 0.4545, 0.1575, 0.5455, 0.1575, 0.5, 0.07873, 0.4091, 0.07873, 0.4545, 0.1575, 0.4091, 0.07873, 0.3636, 0.1575, 0.4545, 0.1575, 0.3182, 0.07873, 0.2727, 0.1575, 0.3636, 0.1575, 0.3182, 0.07873, 0.2273, 0.07873, 0.2727, 0.1575, 0.2273, 0.07873, 0.1818, 0.1575, 0.2727, 0.1575, 0.1364, 0.07873, 0.09091, 0.1575, 0.1818, 0.1575, 0.1364, 0.07873, 0.04545, 0.07873, 0.09091, 0.1575, 0.04545, 0.07873, 0.0, 0.1575, 0.09091, 0.1575, 0.6364, 0.1575, 0.5909, 0.07873, 0.5455, 0.1575, 0.6364, 0.1575, 0.6818, 0.07873, 0.5909, 0.07873, 0.6818, 0.07873, 0.6364, 0.0, 0.5909, 0.07873, 0.8636, 0.07873, 0.8182, 0.1575, 0.9091, 0.1575, 0.8636, 0.07873, 0.7727, 0.07873, 0.8182, 0.1575, 0.7727, 0.07873, 0.7273, 0.1575, 0.8182, 0.1575, 0.0, 0.0, 0.0, 1.0, 1.0, 1.0, 1.0, 0.0, 1.0, 1.0, 1.0, 1.0, 1.0, 0.0, 1.0, 0.0, 1.0, 1.0, 1.0, 1.0, 1.0, 0.0, 1.0, 0.0, 0.0, 0.0, 1.0, 0.0, 1.0, 1.0, 0.0, 1.0, 1.0, 1.0, 1.0, 0.0, 1.0, 0.0, 1.0, 1.0, 1.0, 1.0, 1.0, 0.0, 1.0, 0.0, 1.0, 1.0, 1.0, 1.0, 1.0, 1.0, 1.0, 1.0, 1.0, 1.0, 1.0, 0.0, 1.0, 0.0, 1.0, 0.0, 1.0, 0.0, 0.0, 1.0, 0.0, 0.0, 0.0, 0.0, 0.0, 1.0, 1.0, 0.0, 1.0, 0.0, 1.0, 0.0, 1.0, 0.0, 1.0, 0.0, 1.0, 1.0, 1.0, 1.0, 1.0, 0.0, 1.0, 1.0, 1.0, 1.0, 1.0, 1.0, 1.0, 1.0, 1.0, 1.0, 0.0, 1.0, 0.0, 1.0, 1.0, 1.0, 0.0, 0.0, 1.0, 0.0, 1.0, 0.0, 0.0, 0.0, 0.0, 0.0, 0.0, 1.0, 1.0, 1.0, 1.0, 0.0, 1.0, 1.0, 1.0, 1.0, 1.0, 0.0, 1.0, 0.0, 1.0, 1.0, 1.0, 1.0, 1.0, 0.0, 1.0, 0.0, 0.0, 0.0, 1.0, 0.0, 1.0, 1.0, 0.0, 1.0, 1.0, 1.0, 1.0, 0.0, 1.0, 0.0, 1.0, 1.0, 1.0, 1.0, 1.0, 0.0, 1.0, 0.0, 1.0, 1.0, 1.0, 1.0, 1.0, 1.0, 1.0, 1.0, 1.0, 1.0, 1.0, 0.0, 1.0, 0.0, 1.0, 0.0, 1.0, 0.0, 0.0, 1.0, 0.0, 0.0, 0.0, 0.0, 0.0, 1.0, 1.0, 0.0, 1.0, 0.0, 1.0, 0.0, 1.0, 0.0, 1.0, 0.0, 1.0, 1.0, 1.0, 1.0, 1.0, 0.0, 1.0, 1.0, 1.0, 1.0, 1.0, 1.0, 1.0, 1.0, 1.0, 1.0, 0.0, 1.0, 0.0, 1.0, 1.0, 1.0, 0.0, 0.0, 1.0, 0.0, 1.0, 0.0, 0.0, 0.0, 0.0, 0.0, 0.0, 1.0, 1.0, 1.0, 1.0, 0.0, 1.0, 1.0, 1.0, 1.0, 1.0, 0.0, 1.0, 0.0, 1.0, 1.0, 1.0, 1.0, 1.0, 0.0, 1.0, 0.0, 0.0, 0.0, 1.0, 0.0, 1.0, 1.0, 0.0, 1.0, 1.0, 1.0, 1.0, 0.0, 1.0, 0.0, 1.0, 1.0, 1.0, 1.0, 1.0, 0.0, 1.0, 0.0, 1.0, 1.0, 1.0, 1.0, 1.0, 1.0, 1.0, 1.0, 1.0, 1.0, 1.0, 0.0, 1.0, 0.0, 1.0, 0.0, 1.0, 0.0, 0.0, 1.0, 0.0, 0.0, 0.0, 0.0, 0.0, 1.0, 1.0, 0.0, 1.0, 0.0, 1.0, 0.0, 1.0, 0.0, 1.0, 0.0, 1.0, 1.0, 1.0, 1.0, 1.0, 0.0, 1.0, 1.0, 1.0, 1.0, 1.0, 1.0, 1.0, 1.0, 1.0, 1.0, 0.0, 1.0, 0.0, 1.0, 1.0, 1.0, 0.0, 0.0, 1.0, 0.0, 1.0, 0.0, 0.0, 0.0, 0.0, 0.0, 0.0, 1.0, 1.0, 1.0, 1.0, 0.0, 1.0, 1.0, 1.0, 1.0, 1.0, 0.0, 1.0, 0.0, 1.0, 1.0, 1.0, 1.0, 1.0, 0.0, 1.0, 0.0, 0.0, 0.0, 1.0, 0.0, 1.0, 1.0, 0.0, 1.0, 1.0, 1.0, 1.0, 0.0, 1.0, 0.0, 1.0, 1.0, 1.0, 1.0, 1.0, 0.0, 1.0, 0.0, 1.0, 1.0, 1.0, 1.0, 1.0, 1.0, 1.0, 1.0, 1.0, 1.0, 1.0, 0.0, 1.0, 0.0, 1.0, 0.0, 1.0, 0.0, 0.0, 1.0, 0.0, 0.0, 0.0, 0.0, 0.0, 1.0, 1.0, 0.0, 1.0, 0.0, 1.0, 0.0, 1.0, 0.0, 1.0, 0.0, 1.0, 1.0, 1.0, 1.0, 1.0, 0.0, 1.0, 1.0, 1.0, 1.0, 1.0, 1.0, 1.0, 1.0, 1.0, 1.0, 0.0, 1.0, 0.0, 1.0, 1.0, 1.0, 0.0, 0.0, 1.0, 0.0, 1.0, 0.0, 0.0, 0.0, 0.0, 0.0, 0.0, 1.0, 1.0, 1.0, 1.0, 0.0, 1.0, 1.0, 1.0, 1.0, 1.0, 0.0, 1.0, 0.0, 1.0, 1.0, 1.0, 1.0, 1.0, 0.0, 1.0, 0.0, 0.0, 0.0, 1.0, 0.0, 1.0, 1.0, 0.0, 1.0, 1.0, 1.0, 1.0, 0.0, 1.0, 0.0, 1.0, 1.0, 1.0, 1.0, 1.0, 0.0, 1.0, 0.0, 1.0, 1.0, 1.0, 1.0, 1.0, 1.0, 1.0, 1.0, 1.0, 1.0, 1.0, 0.0, 1.0, 0.0, 1.0, 0.0, 1.0, 0.0, 0.0, 1.0, 0.0, 0.0, 0.0, 0.0, 0.0, 1.0, 1.0, 0.0, 1.0, 0.0, 1.0, 0.0, 1.0, 0.0, 1.0, 0.0, 1.0, 1.0, 1.0, 1.0, 1.0, 0.0, 1.0, 1.0, 1.0, 1.0, 1.0, 1.0, 1.0, 1.0, 1.0, 1.0, 0.0, 1.0, 0.0, 1.0, 1.0, 1.0, 0.0, 0.0, 1.0, 0.0, 1.0, 0.0, 0.0, 0.0, 0.0, 0.0, 0.0, 1.0, 1.0, 1.0, 1.0, 0.0, 1.0, 1.0, 1.0, 1.0, 1.0, 0.0, 1.0, 0.0, 1.0, 1.0, 1.0, 1.0, 1.0, 0.0, 1.0, 0.0, 0.0, 0.0, 1.0, 0.0, 1.0, 1.0, 0.0, 1.0, 1.0, 1.0, 1.0, 0.0, 1.0, 0.0, 1.0, 1.0, 1.0, 1.0, 1.0, 0.0, 1.0, 0.0, 1.0, 1.0, 1.0, 1.0, 1.0, 1.0, 1.0, 1.0, 1.0, 1.0, 1.0, 0.0, 1.0, 0.0, 1.0, 0.0, 1.0, 0.0, 0.0, 1.0, 0.0, 0.0, 0.0, 0.0, 0.0, 1.0, 1.0, 0.0, 1.0, 0.0, 1.0, 0.0, 1.0, 0.0, 1.0, 0.0, 1.0, 1.0, 1.0, 1.0, 1.0, 0.0, 1.0, 1.0, 1.0, 1.0, 1.0, 1.0, 1.0, 1.0, 1.0, 1.0, 0.0, 1.0, 0.0, 1.0, 1.0, 1.0, 0.0, 0.0, 1.0, 0.0, 1.0, 0.0, 0.0, 0.0, 0.8182, 0.0, 0.7727, 0.07873, 0.8636, 0.07873, 0.7273, 0.1575, 0.6818, 0.07873, 0.6364, 0.1575, 0.09091, 0.0, 0.04545, 0.07873, 0.1364, 0.07873, 0.2727, 0.0, 0.2273, 0.07873, 0.3182, 0.07873, 0.4545, 0.0, 0.4091, 0.07873, 0.5, 0.07873, 0.7273, 0.1575, 0.6364, 0.1575, 0.6818, 0.2362, 0.9091, 0.1575, 0.8182, 0.1575, 0.8636, 0.2362, 0.1818, 0.1575, 0.09091, 0.1575, 0.1364, 0.2362, 0.3636, 0.1575, 0.2727, 0.1575, 0.3182, 0.2362, 0.5455, 0.1575, 0.4545, 0.1575, 0.5, 0.2362, 0.7273, 0.1575, 0.6818, 0.2362, 0.7727, 0.2362, 0.9091, 0.1575, 0.8636, 0.2362, 0.9545, 0.2362, 0.1818, 0.1575, 0.1364, 0.2362, 0.2273, 0.2362, 0.3636, 0.1575, 0.3182, 0.2362, 0.4091, 0.2362, 0.5455, 0.1575, 0.5, 0.2362, 0.5909, 0.2362, 0.8182, 0.3149, 0.7273, 0.3149, 0.7727, 0.3937, 1.0, 0.3149, 0.9091, 0.3149, 0.9545, 0.3937, 0.2727, 0.3149, 0.1818, 0.3149, 0.2273, 0.3937, 0.4545, 0.3149, 0.3636, 0.3149, 0.4091, 0.3937, 0.6364, 0.3149, 0.5455, 0.3149, 0.5909, 0.3937, 0.5909, 0.3937, 0.5, 0.3937, 0.5455, 0.4724, 0.5909, 0.3937, 0.5455, 0.3149, 0.5, 0.3937, 0.5455, 0.3149, 0.4545, 0.3149, 0.5, 0.3937, 0.4091, 0.3937, 0.3182, 0.3937, 0.3636, 0.4724, 0.4091, 0.3937, 0.3636, 0.3149, 0.3182, 0.3937, 0.3636, 0.3149, 0.2727, 0.3149, 0.3182, 0.3937, 0.2273, 0.3937, 0.1364, 0.3937, 0.1818, 0.4724, 0.2273, 0.3937, 0.1818, 0.3149, 0.1364, 0.3937, 0.1818, 0.3149, 0.09091, 0.3149, 0.1364, 0.3937, 0.9545, 0.3937, 0.8636, 0.3937, 0.9091, 0.4724, 0.9545, 0.3937, 0.9091, 0.3149, 0.8636, 0.3937, 0.9091, 0.3149, 0.8182, 0.3149, 0.8636, 0.3937, 0.7727, 0.3937, 0.6818, 0.3937, 0.7273, 0.4724, 0.7727, 0.3937, 0.7273, 0.3149, 0.6818, 0.3937, 0.7273, 0.3149, 0.6364, 0.3149, 0.6818, 0.3937, 0.5909, 0.2362, 0.5455, 0.3149, 0.6364, 0.3149, 0.5909, 0.2362, 0.5, 0.2362, 0.5455, 0.3149, 0.5, 0.2362, 0.4545, 0.3149, 0.5455, 0.3149, 0.4091, 0.2362, 0.3636, 0.3149, 0.4545, 0.3149, 0.4091, 0.2362, 0.3182, 0.2362, 0.3636, 0.3149, 0.3182, 0.2362, 0.2727, 0.3149, 0.3636, 0.3149, 0.2273, 0.2362, 0.1818, 0.3149, 0.2727, 0.3149, 0.2273, 0.2362, 0.1364, 0.2362, 0.1818, 0.3149, 0.1364, 0.2362, 0.09091, 0.3149, 0.1818, 0.3149, 0.9545, 0.2362, 0.9091, 0.3149, 1.0, 0.3149, 0.9545, 0.2362, 0.8636, 0.2362, 0.9091, 0.3149, 0.8636, 0.2362, 0.8182, 0.3149, 0.9091, 0.3149, 0.7727, 0.2362, 0.7273, 0.3149, 0.8182, 0.3149, 0.7727, 0.2362, 0.6818, 0.2362, 0.7273, 0.3149, 0.6818, 0.2362, 0.6364, 0.3149, 0.7273, 0.3149, 0.5, 0.2362, 0.4091, 0.2362, 0.4545, 0.3149, 0.5, 0.2362, 0.4545, 0.1575, 0.4091, 0.2362, 0.4545, 0.1575, 0.3636, 0.1575, 0.4091, 0.2362, 0.3182, 0.2362, 0.2273, 0.2362, 0.2727, 0.3149, 0.3182, 0.2362, 0.2727, 0.1575, 0.2273, 0.2362, 0.2727, 0.1575, 0.1818, 0.1575, 0.2273, 0.2362, 0.1364, 0.2362, 0.04545, 0.2362, 0.09091, 0.3149, 0.1364, 0.2362, 0.09091, 0.1575, 0.04545, 0.2362, 0.09091, 0.1575, 0.0, 0.1575, 0.04545, 0.2362, 0.8636, 0.2362, 0.7727, 0.2362, 0.8182, 0.3149, 0.8636, 0.2362, 0.8182, 0.1575, 0.7727, 0.2362, 0.8182, 0.1575, 0.7273, 0.1575, 0.7727, 0.2362, 0.6818, 0.2362, 0.5909, 0.2362, 0.6364, 0.3149, 0.6818, 0.2362, 0.6364, 0.1575, 0.5909, 0.2362, 0.6364, 0.1575, 0.5455, 0.1575, 0.5909, 0.2362, 0.5, 0.07873, 0.4545, 0.1575, 0.5455, 0.1575, 0.5, 0.07873, 0.4091, 0.07873, 0.4545, 0.1575, 0.4091, 0.07873, 0.3636, 0.1575, 0.4545, 0.1575, 0.3182, 0.07873, 0.2727, 0.1575, 0.3636, 0.1575, 0.3182, 0.07873, 0.2273, 0.07873, 0.2727, 0.1575, 0.2273, 0.07873, 0.1818, 0.1575, 0.2727, 0.1575, 0.1364, 0.07873, 0.09091, 0.1575, 0.1818, 0.1575, 0.1364, 0.07873, 0.04545, 0.07873, 0.09091, 0.1575, 0.04545, 0.07873, 0.0, 0.1575, 0.09091, 0.1575, 0.6364, 0.1575, 0.5909, 0.07873, 0.5455, 0.1575, 0.6364, 0.1575, 0.6818, 0.07873, 0.5909, 0.07873, 0.6818, 0.07873, 0.6364, 0.0, 0.5909, 0.07873, 0.8636, 0.07873, 0.8182, 0.1575, 0.9091, 0.1575, 0.8636, 0.07873, 0.7727, 0.07873, 0.8182, 0.1575, 0.7727, 0.07873, 0.7273, 0.1575, 0.8182, 0.1575, 0.8182, 0.0, 0.7727, 0.07873, 0.8636, 0.07873, 0.7273, 0.1575, 0.6818, 0.07873, 0.6364, 0.1575, 0.09091, 0.0, 0.04545, 0.07873, 0.1364, 0.07873, 0.2727, 0.0, 0.2273, 0.07873, 0.3182, 0.07873, 0.4545, 0.0, 0.4091, 0.07873, 0.5, 0.07873, 0.7273, 0.1575, 0.6364, 0.1575, 0.6818, 0.2362, 0.9091, 0.1575, 0.8182, 0.1575, 0.8636, 0.2362, 0.1818, 0.1575, 0.09091, 0.1575, 0.1364, 0.2362, 0.3636, 0.1575, 0.2727, 0.1575, 0.3182, 0.2362, 0.5455, 0.1575, 0.4545, 0.1575, 0.5, 0.2362, 0.7273, 0.1575, 0.6818, 0.2362, 0.7727, 0.2362, 0.9091, 0.1575, 0.8636, 0.2362, 0.9545, 0.2362, 0.1818, 0.1575, 0.1364, 0.2362, 0.2273, 0.2362, 0.3636, 0.1575, 0.3182, 0.2362, 0.4091, 0.2362, 0.5455, 0.1575, 0.5, 0.2362, 0.5909, 0.2362, 0.8182, 0.3149, 0.7273, 0.3149, 0.7727, 0.3937, 1.0, 0.3149, 0.9091, 0.3149, 0.9545, 0.3937, 0.2727, 0.3149, 0.1818, 0.3149, 0.2273, 0.3937, 0.4545, 0.3149, 0.3636, 0.3149, 0.4091, 0.3937, 0.6364, 0.3149, 0.5455, 0.3149, 0.5909, 0.3937, 0.5909, 0.3937, 0.5, 0.3937, 0.5455, 0.4724, 0.5909, 0.3937, 0.5455, 0.3149, 0.5, 0.3937, 0.5455, 0.3149, 0.4545, 0.3149, 0.5, 0.3937, 0.4091, 0.3937, 0.3182, 0.3937, 0.3636, 0.4724, 0.4091, 0.3937, 0.3636, 0.3149, 0.3182, 0.3937, 0.3636, 0.3149, 0.2727, 0.3149, 0.3182, 0.3937, 0.2273, 0.3937, 0.1364, 0.3937, 0.1818, 0.4724, 0.2273, 0.3937, 0.1818, 0.3149, 0.1364, 0.3937, 0.1818, 0.3149, 0.09091, 0.3149, 0.1364, 0.3937, 0.9545, 0.3937, 0.8636, 0.3937, 0.9091, 0.4724, 0.9545, 0.3937, 0.9091, 0.3149, 0.8636, 0.3937, 0.9091, 0.3149, 0.8182, 0.3149, 0.8636, 0.3937, 0.7727, 0.3937, 0.6818, 0.3937, 0.7273, 0.4724, 0.7727, 0.3937, 0.7273, 0.3149, 0.6818, 0.3937, 0.7273, 0.3149, 0.6364, 0.3149, 0.6818, 0.3937, 0.5909, 0.2362, 0.5455, 0.3149, 0.6364, 0.3149, 0.5909, 0.2362, 0.5, 0.2362, 0.5455, 0.3149, 0.5, 0.2362, 0.4545, 0.3149, 0.5455, 0.3149, 0.4091, 0.2362, 0.3636, 0.3149, 0.4545, 0.3149, 0.4091, 0.2362, 0.3182, 0.2362, 0.3636, 0.3149, 0.3182, 0.2362, 0.2727, 0.3149, 0.3636, 0.3149, 0.2273, 0.2362, 0.1818, 0.3149, 0.2727, 0.3149, 0.2273, 0.2362, 0.1364, 0.2362, 0.1818, 0.3149, 0.1364, 0.2362, 0.09091, 0.3149, 0.1818, 0.3149, 0.9545, 0.2362, 0.9091, 0.3149, 1.0, 0.3149, 0.9545, 0.2362, 0.8636, 0.2362, 0.9091, 0.3149, 0.8636, 0.2362, 0.8182, 0.3149, 0.9091, 0.3149, 0.7727, 0.2362, 0.7273, 0.3149, 0.8182, 0.3149, 0.7727, 0.2362, 0.6818, 0.2362, 0.7273, 0.3149, 0.6818, 0.2362, 0.6364, 0.3149, 0.7273, 0.3149, 0.5, 0.2362, 0.4091, 0.2362, 0.4545, 0.3149, 0.5, 0.2362, 0.4545, 0.1575, 0.4091, 0.2362, 0.4545, 0.1575, 0.3636, 0.1575, 0.4091, 0.2362, 0.3182, 0.2362, 0.2273, 0.2362, 0.2727, 0.3149, 0.3182, 0.2362, 0.2727, 0.1575, 0.2273, 0.2362, 0.2727, 0.1575, 0.1818, 0.1575, 0.2273, 0.2362, 0.1364, 0.2362, 0.04545, 0.2362, 0.09091, 0.3149, 0.1364, 0.2362, 0.09091, 0.1575, 0.04545, 0.2362, 0.09091, 0.1575, 0.0, 0.1575, 0.04545, 0.2362, 0.8636, 0.2362, 0.7727, 0.2362, 0.8182, 0.3149, 0.8636, 0.2362, 0.8182, 0.1575, 0.7727, 0.2362, 0.8182, 0.1575, 0.7273, 0.1575, 0.7727, 0.2362, 0.6818, 0.2362, 0.5909, 0.2362, 0.6364, 0.3149, 0.6818, 0.2362, 0.6364, 0.1575, 0.5909, 0.2362, 0.6364, 0.1575, 0.5455, 0.1575, 0.5909, 0.2362, 0.5, 0.07873, 0.4545, 0.1575, 0.5455, 0.1575, 0.5, 0.07873, 0.4091, 0.07873, 0.4545, 0.1575, 0.4091, 0.07873, 0.3636, 0.1575, 0.4545, 0.1575, 0.3182, 0.07873, 0.2727, 0.1575, 0.3636, 0.1575, 0.3182, 0.07873, 0.2273, 0.07873, 0.2727, 0.1575, 0.2273, 0.07873, 0.1818, 0.1575, 0.2727, 0.1575, 0.1364, 0.07873, 0.09091, 0.1575, 0.1818, 0.1575, 0.1364, 0.07873, 0.04545, 0.07873, 0.09091, 0.1575, 0.04545, 0.07873, 0.0, 0.1575, 0.09091, 0.1575, 0.6364, 0.1575, 0.5909, 0.07873, 0.5455, 0.1575, 0.6364, 0.1575, 0.6818, 0.07873, 0.5909, 0.07873, 0.6818, 0.07873, 0.6364, 0.0, 0.5909, 0.07873, 0.8636, 0.07873, 0.8182, 0.1575, 0.9091, 0.1575, 0.8636, 0.07873, 0.7727, 0.07873, 0.8182, 0.1575, 0.7727, 0.07873, 0.7273, 0.1575, 0.8182, 0.1575, 0.5021, 0.0, 0.625, 0.0, 0.625, 0.25, 0.5021, 0.4498, 0.5021, 0.4498, 0.625, 0.25, 0.625, 0.5, 0.5021, 0.5, 0.5021, 0.5, 0.625, 0.5, 0.625, 0.75, 0.5021, 0.75, 0.5021, 0.75, 0.625, 0.75, 0.625, 1.0, 0.5021, 0.8002, 0.125, 0.5, 0.375, 0.5, 0.375, 0.75, 0.125, 0.75, 0.625, 0.5, 0.875, 0.5, 0.875, 0.75, 0.625, 0.75, 0.375, 0.75, 0.5021, 0.75, 0.5021, 0.8002, 0.375, 1.0, 0.375, 0.5, 0.5021, 0.5, 0.5021, 0.75, 0.375, 0.75, 0.375, 0.25, 0.5021, 0.4498, 0.5021, 0.5, 0.375, 0.5, 0.375, 0.0, 0.5021, 0.0, 0.5021, 0.4498, 0.375, 0.25])
me_cube_002.use_remesh_fix_poles = True
me_cube_002.use_remesh_preserve_attributes = False
me_cube_002.use_mirror_vertex_groups = False
me_cube_002.update()
arm_armature_001 = bpy.data.armatures.new('Armature.001')  # bones are not reproduced

# ---- objects
ob_light = bpy.data.objects.new('Light', light_light)
ob_camera = bpy.data.objects.new('Camera', cam_camera)
ob_ant = bpy.data.objects.new('Ant', me_cube_002)
ob_armature = bpy.data.objects.new('Armature', arm_armature_001)

# ---- transforms, parenting, visibility, modifiers, constraints
ob_light.location = (4.076, 1.005, 5.904)
ob_light.rotation_euler = (0.6503, 0.05522, 1.866)
ob_light.lock_rotations_4d = False
ob_light.empty_display_type = 'ARROWS'
ob_light.color = (0.0, 0.0, 0.0, 0.0)
ob_light.lineart.crease_threshold = 0.0
ob_camera.location = (7.359, -6.926, 4.958)
ob_camera.rotation_euler = (1.109, 0.0, 0.8149)
ob_camera.lock_rotations_4d = False
ob_camera.empty_display_type = 'ARROWS'
ob_camera.color = (0.0, 0.0, 0.0, 0.0)
ob_camera.display_type = 'WIRE'
ob_camera.lineart.crease_threshold = 0.0
ob_ant.parent = ob_armature
ob_ant.matrix_parent_inverse = Matrix(((1.0, -0.0, 0.0, 0.00181), (-0.0, 1.0, -0.0, 0.7365), (-0.0, -0.0, 1.0, 0.268), (-0.0, 0.0, -0.0, 1.0)))
ob_ant.location = (-0.2755, -3.367, -0.414)
ob_ant.rotation_euler = (11.12, 3.558, 12.47)
ob_ant.scale = (0.07374, 0.08914, 0.316)
ob_ant.lineart.crease_threshold = 0.0
_vg = ob_ant.vertex_groups.new(name='Bone')
for _i, _w in zip([12, 15, 16, 17, 20, 21, 22, 23, 25, 27, 28, 29, 31, 32, 33, 35, 40, 41, 42, 43, 46, 47, 48, 50, 52, 53, 96, 97, 98, 99, 100, 101, 102, 103, 104, 105, 106, 107, 108, 109, 110, 111, 112, 113, 114, 115, 116, 117, 118, 119, 121, 122, 123, 124, 125, 126, 127, 128, 129, 130, 131, 132, 133, 134, 135, 136, 137], [0.0356, 0.001574, 0.3751, 0.121, 0.1202, 0.3771, 0.03717, 0.03739, 0.0003053, 0.05022, 0.08018, 0.02682, 0.1191, 0.1125, 0.3252, 0.03849, 0.3188, 0.02835, 0.3208, 1.0, 0.04695, 0.3256, 0.1176, 0.02981, 0.0806, 0.1216, 0.7387, 0.3128, 0.7367, 0.5185, 0.9532, 0.8159, 0.7255, 0.2617, 0.8081, 0.9558, 0.5039, 0.7206, 0.7281, 0.3904, 0.729, 0.3355, 0.7944, 0.4573, 0.3468, 0.8719, 0.818, 0.9436, 0.411, 0.6347, 0.6758, 0.3995, 0.6754, 0.9236, 0.6246, 0.9245, 0.9879, 0.2965, 0.716, 0.2736, 0.9459, 0.8149, 0.709, 0.4105, 0.3289, 0.7826, 0.8685]): _vg.add([_i], _w, 'REPLACE')
_vg = ob_ant.vertex_groups.new(name='Bone.001')
for _i, _w in zip([12, 13, 14, 15, 16, 17, 18, 19, 20, 21, 22, 23, 24, 25, 26, 27, 28, 29, 30, 31, 32, 33, 35, 37, 39, 40, 41, 42, 44, 45, 46, 47, 48, 49, 50, 51, 52, 53, 58, 59, 62, 63, 69, 70, 73, 74, 75, 82, 84, 85, 89, 90, 94, 95, 97, 98, 102, 103, 108, 110, 114, 118, 120, 121, 122, 123, 128, 129, 133], [0.5852, 0.1053, 0.1797, 0.1321, 0.3678, 0.5233, 0.1564, 0.07568, 0.4383, 0.3426, 0.2067, 0.4955, 0.4963, 0.2707, 0.1801, 0.2818, 0.6078, 0.2979, 0.126, 0.6202, 0.5016, 0.4132, 0.1325, 0.06004, 0.09591, 0.3038, 0.1033, 0.3328, 0.1105, 0.1563, 0.1915, 0.3278, 0.5004, 0.4547, 0.2663, 0.1887, 0.2773, 0.552, 0.1905, 0.07849, 0.07311, 0.2007, 0.002981, 0.05169, 0.06599, 0.05573, 0.2914, 0.198, 0.2021, 0.9968, 0.2912, 0.05588, 0.04424, 0.06896, 0.02059, 0.1454, 0.147, 0.01066, 0.0299, 0.1193, 0.01969, 0.00882, 0.9996, 0.1048, 0.007367, 0.1037, 0.01076, 0.1192, 0.02747]): _vg.add([_i], _w, 'REPLACE')
_vg = ob_ant.vertex_groups.new(name='Bone.008')
for _i, _w in zip([12, 13, 14, 16, 17, 18, 19, 20, 21, 22, 23, 24, 25, 26, 27, 28, 29, 30, 31, 32, 33, 34, 35, 37, 39, 40, 42, 44, 45, 46, 47, 48, 49, 50, 51, 52, 53, 212, 214, 220, 221], [0.1555, 0.7578, 0.1299, 0.05168, 0.2233, 0.3708, 0.02543, 0.0136, 0.1328, 0.5955, 0.1671, 0.1491, 0.5437, 0.3916, 0.5191, 0.1916, 0.05847, 0.04074, 0.07224, 0.006668, 0.1248, 0.9436, 0.4791, 0.7242, 0.06255, 0.01616, 0.199, 0.7485, 0.1405, 0.02432, 0.06949, 0.2521, 0.2399, 0.5546, 0.07723, 0.06535, 0.1432, 1.006, 0.9952, 0.9986, 1.004]): _vg.add([_i], _w, 'REPLACE')
_vg = ob_ant.vertex_groups.new(name='Bone.009')
for _i, _w in zip([17, 21, 22, 27, 28, 33, 35, 42, 48, 213, 215, 222, 223], [0.08102, 0.02337, 0.08803, 0.07538, 0.007459, 0.02543, 0.321, 0.08646, 0.06566, 0.8873, 0.1501, 0.8494, 0.5084]): _vg.add([_i], _w, 'REPLACE')
_vg = ob_ant.vertex_groups.new(name='Bone.020')
for _i, _w in zip([12, 13, 14, 15, 16, 17, 18, 19, 20, 21, 22, 23, 24, 25, 26, 27, 28, 29, 30, 31, 32, 33, 37, 38, 39, 40, 41, 42, 44, 45, 46, 47, 48, 49, 50, 51, 52, 53, 228, 230, 236, 237], [0.1518, 0.01487, 0.2728, 0.6685, 0.1377, 0.0166, 0.1148, 0.6897, 0.2796, 0.08428, 0.02308, 0.2266, 0.2004, 0.07094, 0.1078, 0.02161, 0.06157, 0.5211, 0.6382, 0.137, 0.2584, 0.0709, 0.01362, 0.507, 0.4169, 0.2219, 0.4669, 0.03705, 0.03205, 0.339, 0.5036, 0.2, 0.04162, 0.1616, 0.07682, 0.597, 0.4973, 0.1321, 1.006, 0.9943, 0.9976, 1.004]): _vg.add([_i], _w, 'REPLACE')
_vg = ob_ant.vertex_groups.new(name='Bone.021')
for _i, _w in zip([14, 15, 16, 19, 20, 24, 29, 30, 31, 32, 38, 39, 40, 41, 45, 46, 47, 51, 52, 229, 231, 238, 239], [0.05054, 0.1351, 0.04497, 0.1029, 0.1144, 0.003844, 0.04562, 0.08711, 0.002714, 0.0846, 0.4698, 0.1209, 0.1085, 0.3738, 0.05208, 0.1833, 0.05398, 0.04693, 0.05359, 0.8336, 0.1657, 0.5284, 0.4814]): _vg.add([_i], _w, 'REPLACE')
_vg = ob_ant.vertex_groups.new(name='Bone.012')
for _i, _w in zip([96, 97, 101, 102, 105, 106, 107, 108, 109, 110, 111, 112, 113, 115, 117, 118, 119, 121, 126, 128, 129, 132, 133, 134, 135, 136, 137, 180, 182, 188, 189], [0.1294, 0.6382, 0.1666, 0.1001, 0.014, 0.4568, 0.128, 0.0918, 0.5453, 0.1261, 0.64, 0.1651, 0.03053, 0.03548, 0.02919, 0.5429, 0.3395, 0.2082, 0.06575, 0.6543, 0.003756, 0.1646, 0.1515, 0.5393, 0.02656, 0.01977, 0.08416, 1.007, 0.9979, 0.9988, 1.005]): _vg.add([_i], _w, 'REPLACE')
_vg = ob_ant.vertex_groups.new(name='Bone.013')
for _i, _w in zip([181, 183, 190, 191], [0.8982, 0.2148, 0.9367, 0.8805]): _vg.add([_i], _w, 'REPLACE')
_vg = ob_ant.vertex_groups.new(name='Bone.016')
for _i, _w in zip([96, 98, 99, 100, 102, 103, 104, 107, 108, 109, 110, 112, 113, 114, 115, 116, 122, 123, 124, 125, 129, 130, 131, 133, 134, 135, 136, 137, 196, 198, 204, 205], [0.12, 0.09289, 0.4412, 0.01749, 0.004711, 0.6963, 0.1756, 0.1409, 0.1402, 0.03202, 0.001098, 0.0193, 0.4899, 0.598, 0.08141, 0.1612, 0.556, 0.2101, 0.06697, 0.3506, 0.138, 0.707, 0.0274, 0.1008, 0.02918, 0.6134, 0.1776, 0.03801, 1.008, 0.9982, 0.9993, 1.006]): _vg.add([_i], _w, 'REPLACE')
_vg = ob_ant.vertex_groups.new(name='Bone.017')
for _i, _w in zip([197, 199, 206, 207], [0.8009, 0.1382, 0.5309, 0.4824]): _vg.add([_i], _w, 'REPLACE')
_vg = ob_ant.vertex_groups.new(name='Bone.024')
for _i, _w in zip([54, 55, 56, 57, 58, 59, 60, 61, 62, 63, 64, 65, 66, 67, 68, 69, 70, 71, 72, 73, 74, 75, 79, 80, 81, 82, 83, 84, 86, 87, 88, 89, 90, 91, 92, 93, 94, 95, 260, 262, 268, 269], [0.1493, 0.02207, 0.2537, 0.7936, 0.1249, 0.002511, 0.0991, 0.6735, 0.667, 0.04915, 0.009174, 0.2205, 0.1779, 0.05845, 0.0934, 0.01333, 0.05216, 0.6565, 0.6469, 0.1534, 0.628, 0.06241, 0.06039, 0.5546, 0.445, 0.4036, 0.5461, 0.02469, 0.03184, 0.3223, 0.6173, 0.3036, 0.01238, 0.133, 0.05473, 0.6568, 0.6549, 0.1239, 1.007, 0.9965, 0.9936, 1.004]): _vg.add([_i], _w, 'REPLACE')
_vg = ob_ant.vertex_groups.new(name='Bone.002')
for _i, _w in zip([12, 13, 14, 18, 19, 23, 24, 25, 26, 27, 29, 30, 36, 37, 39, 44, 45, 46, 49, 50, 51, 54, 55, 56, 57, 58, 59, 60, 61, 62, 63, 64, 65, 66, 67, 68, 69, 70, 71, 72, 73, 74, 75, 76, 77, 79, 80, 81, 82, 83, 84, 86, 87, 88, 89, 90, 91, 92, 93, 94, 95, 142, 143, 146, 147, 148, 149, 154, 157, 158, 159, 161, 166, 167, 168, 169, 172, 173, 174, 176, 178, 179], [0.02206, 0.07178, 0.3546, 0.3266, 0.08167, 0.01966, 0.1058, 0.06317, 0.2837, 0.01358, 0.0144, 0.09094, 0.9981, 0.1683, 0.2943, 0.06752, 0.2975, 0.01628, 0.1017, 0.00667, 0.06163, 0.7139, 0.2207, 0.2452, 0.0644, 0.6329, 0.2516, 0.2221, 0.0855, 0.1213, 0.5992, 0.134, 0.5521, 0.6277, 0.6369, 0.3003, 0.3064, 0.6577, 0.243, 0.1482, 0.7023, 0.2119, 0.4072, 0.09596, 0.06729, 0.2009, 0.01268, 0.1481, 0.2867, 0.02205, 0.3321, 0.1464, 0.1861, 0.09952, 0.2923, 0.2003, 0.5463, 0.1938, 0.1694, 0.1877, 0.6146, 0.1878, 0.05353, 0.07829, 0.2044, 0.01655, 0.02535, 0.0264, 0.06175, 0.05204, 0.1599, 0.03092, 0.1241, 0.02713, 0.1271, 0.9996, 0.01144, 0.1702, 0.08992, 0.02665, 0.05501, 0.1081]): _vg.add([_i], _w, 'REPLACE')
_vg = ob_ant.vertex_groups.new(name='Bone.003')
for _i, _w in zip([54, 55, 56, 60, 61, 64, 65, 66, 67, 68, 69, 72, 76, 78, 79, 81, 86, 87, 88, 91, 93, 138, 139, 140, 141, 142, 143, 144, 145, 146, 147, 148, 149, 150, 151, 152, 153, 154, 155, 156, 157, 158, 159, 160, 161, 162, 163, 164, 165, 166, 167, 168, 170, 171, 172, 173, 174, 175, 176, 177, 178, 179, 276, 277, 278, 279, 280, 281, 282, 283, 284, 285, 286, 287, 288, 289, 290, 291, 292, 293, 294, 295, 296, 297, 298, 299, 300, 301, 302, 303, 304, 305, 306, 307, 308, 309, 310, 311, 312, 313, 314, 315, 316, 317, 318, 319, 320, 321, 322, 323, 324, 325, 326, 327, 328, 329, 330, 331, 332, 333, 334, 335, 336, 337, 338, 339, 340, 341, 342, 343, 344, 345, 346, 347, 348, 349, 350, 351, 352, 353, 354, 355, 356, 357, 358, 359], [0.008476, 0.1059, 0.3955, 0.396, 0.09693, 0.01014, 0.006812, 0.1079, 0.0686, 0.3526, 0.02672, 0.09371, 0.02581, 0.9999, 0.2779, 0.2743, 0.09297, 0.3496, 0.0131, 0.1086, 0.06147, 0.1708, 0.3473, 0.5279, 0.1799, 0.5642, 0.2602, 0.8446, 0.4052, 0.5325, 0.6853, 0.3419, 0.8318, 0.3309, 0.2969, 0.5038, 0.191, 0.1923, 0.1325, 0.316, 0.2298, 0.2308, 0.5721, 0.257, 0.2665, 0.9393, 0.5272, 0.2452, 0.507, 0.6008, 0.2678, 0.5938, 0.4279, 0.8473, 0.3705, 0.723, 0.5456, 0.8483, 0.7073, 0.7704, 0.7644, 0.7296, 0.964, 0.9662, 0.9614, 0.9575, 0.9662, 0.9688, 0.9654, 0.9639, 0.9669, 0.9696, 0.9683, 0.9675, 0.9621, 0.9657, 0.9641, 0.9681, 0.967, 0.9598, 0.9551, 0.9648, 0.9629, 0.9678, 0.9674, 0.9693, 0.9638, 0.9656, 0.9615, 0.9618, 0.9664, 0.9636, 0.9696, 0.9684, 0.9668, 0.9646, 0.9656, 0.9687, 0.9697, 0.9664, 0.968, 0.966, 0.968, 0.9693, 0.9315, 0.9267, 0.9304, 0.9333, 0.9349, 0.9305, 0.9292, 0.9317, 0.934, 0.9339, 0.9288, 0.9316, 0.9307, 0.9277, 0.9287, 0.9279, 0.9308, 0.9334, 0.9319, 0.9336, 0.935, 0.933, 0.9218, 0.929, 0.9296, 0.9274, 0.9324, 0.9311, 0.9355, 0.9338, 0.9322, 0.9347, 0.9281, 0.9306, 0.9328, 0.935, 0.9319, 0.9303, 0.9305, 0.9317, 0.9329, 0.9327]): _vg.add([_i], _w, 'REPLACE')
_vg = ob_ant.vertex_groups.new(name='Bone.028')
for _i, _w in zip([1, 3, 5, 7, 138, 139, 140, 141, 142, 143, 144, 145, 146, 149, 150, 151, 152, 153, 154, 155, 156, 157, 158, 159, 160, 162, 163, 164, 165, 166, 167, 170, 171, 172, 173, 174, 175, 176, 177, 178, 179, 318, 319, 320, 321, 322, 323, 324, 325, 326, 327, 328, 329, 330, 331, 332, 333, 334, 335, 336, 337, 338, 339, 340, 341, 342, 343, 344, 345, 346, 347, 348, 349, 350, 351, 352, 353, 354, 355, 356, 357, 358, 359], [0.8069, 0.87, 0.4286, 0.09209, 0.2438, 0.07703, 0.2967, 0.7569, 0.1972, 0.02056, 0.005263, 0.5497, 0.3647, 0.06308, 0.3421, 0.1391, 0.145, 0.0318, 0.08726, 0.753, 0.5663, 0.53, 0.6761, 0.07899, 0.01142, 0.006624, 0.05903, 0.7038, 0.4071, 0.2523, 0.6694, 0.0003944, 0.1128, 0.5763, 0.08201, 0.0009666, 0.03333, 0.004171, 0.179, 0.1517, 0.05144, 0.06849, 0.07329, 0.06961, 0.06668, 0.06513, 0.06945, 0.07079, 0.06829, 0.066, 0.06609, 0.07119, 0.06839, 0.06935, 0.07228, 0.07127, 0.07214, 0.06922, 0.06657, 0.06811, 0.06643, 0.06498, 0.06703, 0.07821, 0.07105, 0.0704, 0.07256, 0.06756, 0.06891, 0.06449, 0.06618, 0.06783, 0.06531, 0.07186, 0.06942, 0.06723, 0.06504, 0.06809, 0.0697, 0.06948, 0.06835, 0.06708, 0.06734]): _vg.add([_i], _w, 'REPLACE')
_vg = ob_ant.vertex_groups.new(name='Bone.029')
for _i, _w in zip([1, 2, 3, 4, 5, 7, 8, 9, 10, 11], [0.1876, 0.04471, 0.1271, 0.06774, 0.4834, 0.8944, 0.9204, 0.9345, 0.5346, 0.5403]): _vg.add([_i], _w, 'REPLACE')
_vg = ob_ant.vertex_groups.new(name='Bone.030')
for _i, _w in zip([0, 2, 4, 5, 6, 8, 9, 10, 11], [0.9855, 0.9519, 0.931, 0.088, 0.9787, 0.05901, 0.05552, 0.4637, 0.4577]): _vg.add([_i], _w, 'REPLACE')
_vg = ob_ant.vertex_groups.new(name='Bone.031')
for _i, _w in zip([138, 139, 140, 141, 142, 143, 144, 145, 147, 148, 149, 150, 151, 152, 153, 154, 155, 156, 157, 158, 159, 160, 161, 162, 163, 164, 165, 168, 170, 171, 174, 175, 176, 177, 178, 179, 276, 277, 278, 279, 280, 281, 282, 283, 284, 285, 286, 287, 288, 289, 290, 291, 292, 293, 294, 295, 296, 297, 298, 299, 300, 301, 302, 303, 304, 305, 306, 307, 308, 309, 310, 311, 312, 313, 314, 315, 316, 317, 361, 363, 365, 367], [0.5623, 0.5567, 0.1631, 0.03386, 0.05072, 0.651, 0.1213, 0.01163, 0.08972, 0.6037, 0.06743, 0.3095, 0.5405, 0.3365, 0.7454, 0.6823, 0.09706, 0.1014, 0.1785, 0.03212, 0.1889, 0.6932, 0.6704, 0.011, 0.3998, 0.01851, 0.07352, 0.2547, 0.53, 0.01613, 0.339, 0.09469, 0.2273, 0.01031, 0.007843, 0.1108, 0.02195, 0.01766, 0.02726, 0.03495, 0.01762, 0.0123, 0.01911, 0.0222, 0.01623, 0.01073, 0.01349, 0.01493, 0.02589, 0.0186, 0.02185, 0.01387, 0.01607, 0.03036, 0.03974, 0.02043, 0.02419, 0.01436, 0.01527, 0.01132, 0.02246, 0.01873, 0.02693, 0.02635, 0.01717, 0.02283, 0.01087, 0.01319, 0.0163, 0.02087, 0.01879, 0.01268, 0.01056, 0.01719, 0.01401, 0.01807, 0.014, 0.0114, 0.8406, 0.7506, 0.0945, 0.1327]): _vg.add([_i], _w, 'REPLACE')
_vg = ob_ant.vertex_groups.new(name='Bone.032')
for _i, _w in zip([361, 363, 365, 367, 368, 369, 370, 371], [0.16, 0.2091, 0.8847, 0.8094, 0.8706, 0.123, 0.4729, 0.5438]): _vg.add([_i], _w, 'REPLACE')
_vg = ob_ant.vertex_groups.new(name='Bone.033')
for _i, _w in zip([360, 362, 363, 364, 366, 367, 368, 369, 370, 371], [0.9971, 1.001, 0.03059, 0.9928, 0.9857, 0.05787, 0.1131, 0.8681, 0.5254, 0.4637]): _vg.add([_i], _w, 'REPLACE')
_vg = ob_ant.vertex_groups.new(name='Bone.004')
for _i, _w in zip([54, 55, 56, 58, 59, 60, 61, 63, 64, 65, 66, 67, 68, 69, 70, 73, 75, 76, 77, 79, 81, 82, 84, 86, 87, 88, 89, 90, 91, 92, 93, 94, 95, 244, 246, 252, 253], [0.06744, 0.601, 0.06052, 0.001262, 0.5338, 0.2576, 0.00758, 0.1237, 0.6653, 0.156, 0.05685, 0.1979, 0.2251, 0.4839, 0.1833, 0.04277, 0.1889, 0.7991, 0.5241, 0.4311, 0.03837, 0.002274, 0.3472, 0.6874, 0.09045, 0.001275, 0.05956, 0.6278, 0.1871, 0.6808, 0.05395, 0.04613, 0.1596, 1.006, 0.997, 0.9972, 1.003]): _vg.add([_i], _w, 'REPLACE')
_vg = ob_ant.vertex_groups.new(name='Bone.005')
for _i, _w in zip([55, 59, 64, 69, 70, 75, 76, 77, 84, 90, 92, 245, 247, 254, 255], [0.0006712, 0.09792, 0.121, 0.11, 0.01882, 0.0223, 0.03268, 0.3764, 0.07102, 0.07414, 0.005075, 0.9024, 0.1703, 0.8577, 0.512]): _vg.add([_i], _w, 'REPLACE')
_vg = ob_ant.vertex_groups.new(name='Bone.025')
for _i, _w in zip([56, 57, 61, 62, 71, 72, 74, 80, 81, 82, 83, 87, 88, 89, 93, 94, 261, 263, 270, 271], [0.02565, 0.1133, 0.1085, 0.1085, 0.02482, 0.08361, 0.08191, 0.3816, 0.08204, 0.07738, 0.3951, 0.03672, 0.2011, 0.0326, 0.04238, 0.04154, 0.7831, 0.1233, 0.5325, 0.4822]): _vg.add([_i], _w, 'REPLACE')
_vg = ob_ant.vertex_groups.new(name='Bone.034')
_vg = ob_ant.vertex_groups.new(name='Bone.006')
for _i, _w in zip([245, 247, 254, 255], [0.09141, 0.8242, 0.1428, 0.489]): _vg.add([_i], _w, 'REPLACE')
_vg = ob_ant.vertex_groups.new(name='Bone.007')
for _i, _w in zip([248, 249, 250, 251, 256, 257, 258, 259], [1.002, 1.002, 1.0, 1.001, 0.9998, 0.9977, 1.0, 1.0]): _vg.add([_i], _w, 'REPLACE')
_vg = ob_ant.vertex_groups.new(name='Bone.026')
for _i, _w in zip([261, 263, 270, 271], [0.2088, 0.8722, 0.4676, 0.5187]): _vg.add([_i], _w, 'REPLACE')
_vg = ob_ant.vertex_groups.new(name='Bone.027')
for _i, _w in zip([264, 265, 266, 267, 272, 273, 274, 275], [1.003, 1.001, 1.001, 1.0, 0.9991, 0.9991, 1.0, 1.0]): _vg.add([_i], _w, 'REPLACE')
_vg = ob_ant.vertex_groups.new(name='Bone.035')
_vg = ob_ant.vertex_groups.new(name='Bone.010')
for _i, _w in zip([213, 215, 222, 223], [0.1058, 0.8449, 0.1509, 0.4924]): _vg.add([_i], _w, 'REPLACE')
_vg = ob_ant.vertex_groups.new(name='Bone.011')
for _i, _w in zip([216, 217, 218, 219, 224, 225, 226, 227], [1.002, 1.002, 1.001, 1.001, 0.9997, 0.9982, 1.0, 1.0]): _vg.add([_i], _w, 'REPLACE')
_vg = ob_ant.vertex_groups.new(name='Bone.022')
for _i, _w in zip([229, 231, 238, 239], [0.1601, 0.8286, 0.4718, 0.5196]): _vg.add([_i], _w, 'REPLACE')
_vg = ob_ant.vertex_groups.new(name='Bone.023')
for _i, _w in zip([232, 233, 234, 235, 240, 241, 242, 243], [1.002, 1.002, 1.001, 1.0, 0.9997, 0.9984, 1.0, 1.0]): _vg.add([_i], _w, 'REPLACE')
_vg = ob_ant.vertex_groups.new(name='Bone.036')
_vg = ob_ant.vertex_groups.new(name='Bone.014')
for _i, _w in zip([181, 183, 184, 185, 186, 187, 190, 191, 192, 193, 194, 195], [0.0964, 0.7827, 0.5673, 0.8109, 0.1513, 0.3788, 0.05933, 0.1208, 0.9759, 0.2097, 0.005476, 0.06513]): _vg.add([_i], _w, 'REPLACE')
_vg = ob_ant.vertex_groups.new(name='Bone.015')
for _i, _w in zip([184, 185, 186, 187, 193, 194, 195], [0.4344, 0.1928, 0.8492, 0.6228, 0.7891, 0.9723, 0.935]): _vg.add([_i], _w, 'REPLACE')
_vg = ob_ant.vertex_groups.new(name='Bone.018')
for _i, _w in zip([197, 199, 206, 207], [0.1916, 0.8569, 0.4692, 0.5185]): _vg.add([_i], _w, 'REPLACE')
_vg = ob_ant.vertex_groups.new(name='Bone.019')
for _i, _w in zip([200, 201, 202, 203, 208, 209, 210, 211], [1.003, 1.002, 1.001, 1.0, 0.9994, 0.999, 1.0, 1.0]): _vg.add([_i], _w, 'REPLACE')
_m = ob_ant.modifiers.new('Armature', 'ARMATURE')
_m.object = ob_armature
ob_armature.location = (-0.00181, -0.7365, -0.268)
ob_armature.show_in_front = True
ob_armature.lineart.crease_threshold = 0.0

# ---- collection membership
col_collection.objects.link(ob_light)
col_collection.objects.link(ob_camera)
col_collection.objects.link(ob_ant)
col_collection.objects.link(ob_armature)

# ---- scene / render settings (as saved in the file)
scene.camera = ob_camera
scene.frame_start = 1; scene.frame_end = 50; scene.frame_set(30)
scene.render.engine = 'BLENDER_EEVEE_NEXT'
scene.cycles.use_denoising = False
scene.cycles.samples = 128
scene.cycles.sampling_pattern = 'TABULATED_SOBOL'
scene.cycles.use_adaptive_sampling = False
scene.cycles.use_light_tree = False
scene.view_settings.view_transform = 'Filmic'
bpy.context.view_layer.update()
